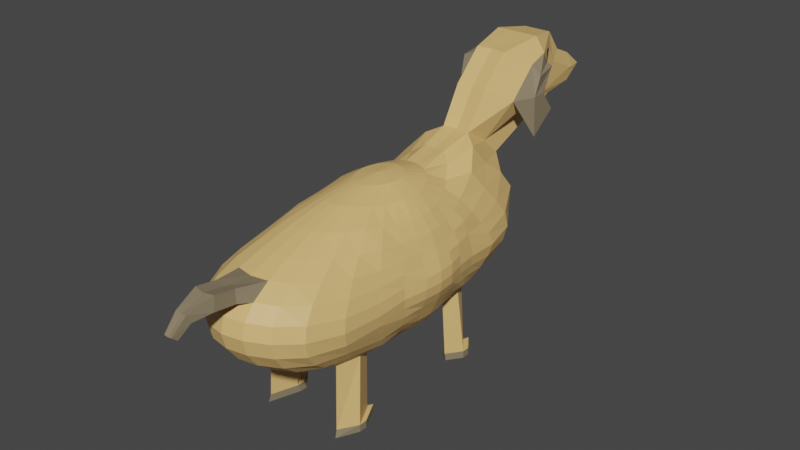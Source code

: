 # Source: dog_blend.blend  (saved by Blender 3.0.42; exported with 4.5.12 LTS)
import bpy
from mathutils import Matrix  # noqa: F401  (used for matrix-valued properties, if any)

bpy.ops.wm.read_factory_settings(use_empty=True)
scene = bpy.context.scene
scene.name = 'Scene'

# ---- collections
col_collection = bpy.data.collections.new('Collection'); scene.collection.children.link(col_collection)

# ---- materials (node trees are filled in below, after node groups)
mat_main = bpy.data.materials.new('Main')
mat_main.use_transparent_shadow = False
mat_eye = bpy.data.materials.new('Eye')
mat_eye.use_transparent_shadow = False
mat_ear = bpy.data.materials.new('Ear')
mat_ear.use_transparent_shadow = False

# ---- material node trees
mat_main.use_nodes = True; mat_main.node_tree.nodes.clear()
_N = mat_main.node_tree.nodes; _L = mat_main.node_tree.links
n0 = _N.new('ShaderNodeBsdfPrincipled'); n0.name = 'Principled BSDF'; n0.location = (10, 300)
n0.distribution = 'GGX'
n0.subsurface_method = 'RANDOM_WALK_SKIN'
n0.inputs[0].default_value = (0.8, 0.5056, 0.1843, 1.0)
n0.inputs[3].default_value = 1.45
n0.inputs[27].default_value = (0.0, 0.0, 0.0, 1.0)
n0.inputs[28].default_value = 1.0
n1 = _N.new('ShaderNodeOutputMaterial'); n1.name = 'Material Output'; n1.location = (300, 300)
_L.new(n0.outputs[0], n1.inputs[0])
n1.is_active_output = True
mat_eye.use_nodes = True; mat_eye.node_tree.nodes.clear()
_N = mat_eye.node_tree.nodes; _L = mat_eye.node_tree.links
n0 = _N.new('ShaderNodeBsdfPrincipled'); n0.name = 'Principled BSDF'; n0.location = (10, 300)
n0.distribution = 'GGX'
n0.subsurface_method = 'RANDOM_WALK_SKIN'
n0.inputs[0].default_value = (0.05497, 0.05497, 0.05497, 1.0)
n0.inputs[3].default_value = 1.45
n0.inputs[27].default_value = (0.0, 0.0, 0.0, 1.0)
n0.inputs[28].default_value = 1.0
n1 = _N.new('ShaderNodeOutputMaterial'); n1.name = 'Material Output'; n1.location = (300, 300)
_L.new(n0.outputs[0], n1.inputs[0])
n1.is_active_output = True
mat_ear.use_nodes = True; mat_ear.node_tree.nodes.clear()
_N = mat_ear.node_tree.nodes; _L = mat_ear.node_tree.links
n0 = _N.new('ShaderNodeBsdfPrincipled'); n0.name = 'Principled BSDF'; n0.location = (10, 300)
n0.distribution = 'GGX'
n0.subsurface_method = 'RANDOM_WALK_SKIN'
n0.inputs[0].default_value = (0.2462, 0.1987, 0.1228, 1.0)
n0.inputs[3].default_value = 1.45
n0.inputs[27].default_value = (0.0, 0.0, 0.0, 1.0)
n0.inputs[28].default_value = 1.0
n1 = _N.new('ShaderNodeOutputMaterial'); n1.name = 'Material Output'; n1.location = (300, 300)
_L.new(n0.outputs[0], n1.inputs[0])
n1.is_active_output = True

# ---- world
world_world = bpy.data.worlds.new('World'); scene.world = world_world
world_world.use_nodes = True; world_world.node_tree.nodes.clear()
_N = world_world.node_tree.nodes; _L = world_world.node_tree.links
n0 = _N.new('ShaderNodeOutputWorld'); n0.name = 'World Output'; n0.location = (300, 300)
n1 = _N.new('ShaderNodeBackground'); n1.name = 'Background'; n1.location = (10, 300)
n1.inputs[0].default_value = (0.05088, 0.05088, 0.05088, 1.0)
_L.new(n1.outputs[0], n0.inputs[0])
n0.is_active_output = True
world_world.color = (0.05088, 0.05088, 0.05088)
world_world.use_sun_shadow = False
world_world.sun_shadow_jitter_overblur = 0.0

# ---- meshes
me_sphere = bpy.data.meshes.new('Sphere')
me_sphere.from_pydata([(-0.03472, -0.04999, 0.3524), (-0.06503, -0.05168, 0.3352), (-0.08771, -0.05629, 0.3117), (-0.1023, -0.05289, 0.2875), (-0.1114, -0.05259, 0.2658), (-0.1197, -0.05467, 0.2476), (-0.127, -0.0579, 0.2307), (-0.1114, -0.05259, 0.1619), (-0.1023, -0.05289, 0.1431), (-0.08771, -0.05629, 0.1234), (-0.03407, -0.0415, 0.3524), (-0.06382, -0.03577, 0.3353), (-0.08618, -0.03455, 0.3119), (-0.1004, -0.02866, 0.2876), (-0.1092, -0.02646, 0.2658), (-0.1174, -0.02618, 0.2476), (-0.1246, -0.02758, 0.2306), (-0.127, -0.02984, 0.2131), (-0.1246, -0.02758, 0.1956), (-0.1174, -0.02618, 0.1788), (-0.1092, -0.02646, 0.1619), (-0.1004, -0.02866, 0.1431), (-0.08618, -0.03455, 0.1233), (-0.06382, -0.03577, 0.1055), (-0.03407, -0.0415, 0.09354), (-0.0321, -0.0336, 0.3525), (-0.06026, -0.02098, 0.3357), (-0.08162, -0.01394, 0.3126), (-0.09604, -0.005732, 0.2891), (-0.106, -0.0005317, 0.268), (-0.1143, 0.002663, 0.2495), (-0.1174, 0.002178, 0.2308), (-0.1197, 0.0005854, 0.2132), (-0.1174, 0.002178, 0.1958), (-0.1143, 0.002663, 0.1782), (-0.106, -0.0005316, 0.1608), (-0.09604, -0.005732, 0.1423), (-0.08162, -0.01394, 0.1229), (-0.06026, -0.02098, 0.1054), (-0.0321, -0.0336, 0.09353), (-0.02894, -0.02648, 0.3528), (-0.05469, -0.007211, 0.337), (-0.07508, 0.006455, 0.3155), (-0.09031, 0.01912, 0.2938), (-0.1023, 0.03047, 0.274), (-0.1072, 0.03503, 0.2509), (-0.1116, 0.03864, 0.2307), (-0.1146, 0.04028, 0.2117), (-0.1116, 0.03864, 0.1932), (-0.1072, 0.03503, 0.1752), (-0.1023, 0.03047, 0.1563), (-0.09031, 0.01912, 0.1392), (-0.07508, 0.006455, 0.1212), (-0.05469, -0.007211, 0.1045), (-0.02894, -0.02648, 0.09342), (-0.02467, -0.02036, 0.3532), (-0.04709, 0.00533, 0.3389), (-0.06588, 0.02672, 0.3198), (-0.08142, 0.04693, 0.2991), (-0.09257, 0.06524, 0.274), (-0.1008, 0.07977, 0.251), (-0.1076, 0.09202, 0.2298), (-0.1116, 0.09883, 0.2086), (-0.1076, 0.09202, 0.1878), (-0.1008, 0.07977, 0.1686), (-0.09257, 0.06524, 0.1502), (-0.08142, 0.04693, 0.1327), (-0.06588, 0.02672, 0.1175), (-0.04709, 0.00533, 0.1034), (-0.02467, -0.02036, 0.09321), (-0.01943, -0.01542, 0.3536), (-0.03749, 0.01613, 0.341), (-0.05344, 0.04572, 0.324), (-0.06954, 0.09179, 0.3251), (-0.08068, 0.1144, 0.2929), (-0.08897, 0.1376, 0.2643), (-0.09474, 0.155, 0.2381), (-0.09734, 0.16, 0.2116), (-0.09437, 0.1519, 0.1874), (-0.08766, 0.1328, 0.1648), (-0.07826, 0.1054, 0.145), (-0.06729, 0.07588, 0.1275), (-0.05344, 0.04571, 0.1134), (-0.03749, 0.01613, 0.1023), (-0.01943, -0.01542, 0.09304), (-0.01342, -0.01189, 0.354), (-0.02612, 0.02445, 0.3428), (-0.03804, 0.06939, 0.3392), (-0.04871, 0.122, 0.3542), (-0.05728, 0.1483, 0.3192), (-0.06365, 0.1828, 0.2925), (-0.06757, 0.2081, 0.2597), (-0.06889, 0.2032, 0.2139), (-0.06757, 0.1929, 0.1866), (-0.06344, 0.1732, 0.1649), (-0.05666, 0.141, 0.1432), (-0.04796, 0.1006, 0.1248), (-0.03773, 0.06127, 0.1107), (-0.02612, 0.02445, 0.1008), (-0.01342, -0.01189, 0.09296), (-0.00685, -0.009943, 0.3543), (-0.01341, 0.02951, 0.344), (-0.01951, 0.0842, 0.3516), (-0.02483, 0.1395, 0.3661), (-0.0292, 0.1807, 0.3411), (-0.03445, 0.2269, 0.2637), (-0.03512, 0.2261, 0.2146), (-0.03445, 0.213, 0.1856), (-0.03245, 0.1929, 0.1649), (-0.0292, 0.1603, 0.1448), (-0.02482, 0.1165, 0.1246), (-0.01948, 0.0711, 0.1098), (-0.01341, 0.02951, 0.1002), (-0.00685, -0.009943, 0.09303), (9.301e-09, -0.009691, 0.3543), (1.574e-08, 0.03071, 0.3443), (1.089e-08, 0.08671, 0.3508), (-5.441e-09, 0.1441, 0.3661), (6.567e-10, 0.1861, 0.3411), (-1.42e-08, 0.2174, 0.3126), (-6.546e-10, 0.2334, 0.2636), (1.38e-08, 0.2329, 0.2145), (9.616e-10, 0.2198, 0.1856), (1.259e-08, 0.1993, 0.1649), (5.994e-09, 0.166, 0.1466), (-2.777e-09, 0.1213, 0.1262), (1.168e-08, 0.07382, 0.1107), (1.172e-08, 0.03071, 0.1006), (1.064e-08, -0.009691, 0.09329), (0.00685, -0.009943, 0.3543), (0.01341, 0.02951, 0.344), (0.01951, 0.0842, 0.3516), (0.02483, 0.1395, 0.3661), (0.03445, 0.2269, 0.2637), (0.03512, 0.2261, 0.2146), (0.03445, 0.213, 0.1856), (0.03245, 0.1929, 0.1649), (0.0292, 0.1603, 0.1448), (0.02482, 0.1165, 0.1246), (0.01948, 0.0711, 0.1098), (0.01341, 0.02951, 0.1002), (0.00685, -0.009943, 0.09303), (0.01342, -0.01189, 0.354), (0.02612, 0.02445, 0.3428), (0.03804, 0.06939, 0.3392), (0.04871, 0.122, 0.3542), (0.05728, 0.1483, 0.3192), (0.06365, 0.1828, 0.2925), (0.06757, 0.2081, 0.2597), (0.06889, 0.2032, 0.2139), (0.06757, 0.1929, 0.1866), (0.06344, 0.1732, 0.1649), (0.05666, 0.141, 0.1432), (0.04796, 0.1006, 0.1248), (0.03773, 0.06127, 0.1107), (0.02612, 0.02445, 0.1008), (0.01342, -0.01189, 0.09296), (0.01943, -0.01542, 0.3536), (0.03749, 0.01613, 0.341), (0.05344, 0.04572, 0.324), (0.06954, 0.09179, 0.3251), (0.08068, 0.1144, 0.2929), (0.08897, 0.1376, 0.2643), (0.09474, 0.155, 0.2381), (0.09734, 0.16, 0.2116), (0.09437, 0.1519, 0.1874), (0.08766, 0.1328, 0.1648), (0.07826, 0.1054, 0.145), (0.06729, 0.07588, 0.1275), (0.05344, 0.04571, 0.1134), (0.03749, 0.01613, 0.1023), (0.01943, -0.01542, 0.09304), (0.02467, -0.02036, 0.3532), (0.04709, 0.00533, 0.3389), (0.06588, 0.02672, 0.3198), (0.08142, 0.04693, 0.2991), (0.09257, 0.06524, 0.274), (0.1008, 0.07977, 0.251), (0.1076, 0.09202, 0.2298), (0.1116, 0.09883, 0.2086), (0.1076, 0.09202, 0.1878), (0.1008, 0.07977, 0.1686), (0.09257, 0.06524, 0.1502), (0.08142, 0.04693, 0.1327), (0.06588, 0.02672, 0.1175), (0.04709, 0.00533, 0.1034), (0.02467, -0.02036, 0.09321), (0.02894, -0.02648, 0.3528), (0.05469, -0.007211, 0.337), (0.07508, 0.006455, 0.3155), (0.09031, 0.01912, 0.2938), (0.1023, 0.03047, 0.274), (0.1072, 0.03503, 0.2509), (0.1116, 0.03864, 0.2307), (0.1146, 0.04028, 0.2117), (0.1116, 0.03864, 0.1932), (0.1072, 0.03503, 0.1752), (0.1023, 0.03047, 0.1563), (0.09031, 0.01912, 0.1392), (0.07508, 0.006455, 0.1212), (0.05469, -0.007211, 0.1045), (0.02894, -0.02648, 0.09342), (0.0321, -0.0336, 0.3525), (0.06026, -0.02098, 0.3357), (0.08162, -0.01394, 0.3126), (0.09604, -0.005732, 0.2891), (0.106, -0.0005317, 0.268), (0.1143, 0.002663, 0.2495), (0.1174, 0.002178, 0.2308), (0.1197, 0.0005853, 0.2132), (0.1174, 0.002178, 0.1958), (0.1143, 0.002663, 0.1782), (0.106, -0.0005317, 0.1608), (0.09604, -0.005732, 0.1423), (0.08162, -0.01394, 0.1229), (0.06026, -0.02098, 0.1054), (0.0321, -0.0336, 0.09353), (0.03407, -0.0415, 0.3524), (0.06382, -0.03577, 0.3353), (0.08618, -0.03455, 0.3119), (0.1004, -0.02866, 0.2876), (0.1092, -0.02646, 0.2658), (0.1174, -0.02618, 0.2476), (0.1246, -0.02758, 0.2306), (0.127, -0.02984, 0.2131), (0.1246, -0.02758, 0.1956), (0.1174, -0.02618, 0.1788), (0.1092, -0.02646, 0.1619), (0.1004, -0.02866, 0.1431), (0.08618, -0.03455, 0.1233), (0.06382, -0.03577, 0.1055), (0.03407, -0.0415, 0.09354), (0.03472, -0.04999, 0.3524), (0.06503, -0.05168, 0.3352), (0.08771, -0.05629, 0.3117), (0.1023, -0.05289, 0.2875), (0.1114, -0.05259, 0.2658), (0.1197, -0.05467, 0.2476), (0.127, -0.0579, 0.2307), (0.1295, -0.05926, 0.2132), (0.127, -0.0579, 0.1957), (0.1197, -0.05467, 0.1788), (0.1114, -0.05259, 0.1619), (0.1023, -0.05289, 0.1431), (0.08771, -0.05629, 0.1234), (0.06503, -0.05168, 0.1056), (0.03472, -0.04999, 0.09356), (0.03407, -0.05882, 0.3525), (0.06401, -0.06858, 0.3358), (0.0861, -0.08016, 0.312), (0.1005, -0.08084, 0.2879), (0.1094, -0.08314, 0.2661), (0.1174, -0.08807, 0.248), (0.1246, -0.09163, 0.2311), (0.127, -0.09284, 0.2136), (0.1246, -0.09163, 0.1961), (0.1174, -0.08807, 0.1792), (0.1094, -0.08314, 0.1621), (0.1005, -0.08084, 0.1432), (0.0861, -0.08016, 0.1235), (0.06401, -0.06858, 0.1053), (0.03407, -0.05882, 0.09352), (0.03215, -0.06772, 0.3527), (0.06029, -0.08616, 0.3358), (0.08175, -0.1058, 0.3132), (0.09665, -0.1147, 0.2903), (0.1078, -0.1228, 0.27), (0.1145, -0.1295, 0.2506), (0.1174, -0.1328, 0.2313), (0.1197, -0.1347, 0.2131), (0.1174, -0.1328, 0.1953), (0.1145, -0.1295, 0.1776), (0.1078, -0.1228, 0.1598), (0.09665, -0.1147, 0.1419), (0.08175, -0.1058, 0.123), (0.06029, -0.08616, 0.1053), (0.03215, -0.06772, 0.09345), (0.02896, -0.07637, 0.3529), (0.05469, -0.1042, 0.337), (0.07576, -0.1323, 0.3172), (0.09331, -0.1547, 0.2966), (0.103, -0.1695, 0.2714), (0.1097, -0.1797, 0.2494), (0.116, -0.1881, 0.2298), (0.1186, -0.1915, 0.2102), (0.116, -0.1881, 0.1908), (0.1097, -0.1797, 0.1723), (0.103, -0.1695, 0.1535), (0.09331, -0.1547, 0.134), (0.07576, -0.1323, 0.1184), (0.05469, -0.1042, 0.1046), (0.02896, -0.07637, 0.09337), (0.02467, -0.08443, 0.3532), (0.04714, -0.1222, 0.3391), (0.0671, -0.1619, 0.3219), (0.08295, -0.1945, 0.2988), (0.0953, -0.2199, 0.2773), (0.1058, -0.2409, 0.2574), (0.1138, -0.2565, 0.2372), (0.1166, -0.262, 0.2148), (0.1138, -0.2565, 0.1914), (0.1058, -0.2409, 0.169), (0.0953, -0.2199, 0.1486), (0.08295, -0.1945, 0.1296), (0.0671, -0.1619, 0.1132), (0.04714, -0.1222, 0.1019), (0.02467, -0.08443, 0.0932), (0.01943, -0.09152, 0.3536), (0.0376, -0.1391, 0.3415), (0.05435, -0.1894, 0.3249), (0.06832, -0.2316, 0.3048), (0.0806, -0.2682, 0.2865), (0.09056, -0.2976, 0.2678), (0.09711, -0.3169, 0.2464), (0.09929, -0.3233, 0.2218), (0.09711, -0.3169, 0.1955), (0.09056, -0.2976, 0.1697), (0.0806, -0.2682, 0.1465), (0.06832, -0.2316, 0.1265), (0.05435, -0.1894, 0.1097), (0.0376, -0.1391, 0.09942), (0.01943, -0.09152, 0.09305), (2.176e-08, -0.05227, 0.3577), (0.01342, -0.09726, 0.354), (0.02621, -0.1526, 0.3434), (0.03805, -0.2098, 0.3272), (0.04846, -0.2601, 0.3093), (0.05725, -0.3023, 0.2922), (0.06365, -0.3332, 0.2729), (0.06757, -0.3522, 0.2506), (0.06889, -0.3585, 0.2255), (0.06757, -0.3522, 0.1986), (0.06365, -0.3332, 0.1716), (0.05725, -0.3023, 0.1464), (0.04846, -0.2601, 0.1251), (0.03805, -0.2098, 0.1084), (0.02621, -0.1526, 0.09776), (0.01342, -0.09726, 0.093), (0.00685, -0.1013, 0.3543), (0.01344, -0.161, 0.3443), (0.01951, -0.2221, 0.3281), (0.02483, -0.2756, 0.3107), (0.0292, -0.3195, 0.2942), (0.03245, -0.3522, 0.2755), (0.03445, -0.3722, 0.2535), (0.03512, -0.379, 0.2283), (0.03445, -0.3722, 0.201), (0.03245, -0.3522, 0.1733), (0.0292, -0.3195, 0.1474), (0.02483, -0.2756, 0.1251), (0.01951, -0.2221, 0.1085), (0.01344, -0.161, 0.09726), (0.00685, -0.1013, 0.09295), (1.612e-08, -0.1033, 0.3543), (1.437e-08, -0.1637, 0.3443), (7.707e-09, -0.2259, 0.3281), (2.752e-08, -0.2805, 0.3108), (2.144e-08, -0.3253, 0.2945), (1.484e-08, -0.3585, 0.2761), (2.327e-09, -0.379, 0.2542), (-5.371e-08, -0.386, 0.229), (2.327e-09, -0.379, 0.2016), (-6.618e-09, -0.3585, 0.1737), (1.875e-08, -0.3253, 0.1475), (2.752e-08, -0.2805, 0.1252), (7.707e-09, -0.2259, 0.1085), (1.705e-08, -0.1637, 0.09771), (1.545e-08, -0.1033, 0.09304), (-0.00685, -0.1013, 0.3543), (-0.01344, -0.161, 0.3443), (-0.01951, -0.2221, 0.3281), (-0.02483, -0.2756, 0.3107), (-0.0292, -0.3195, 0.2942), (-0.03245, -0.3522, 0.2755), (-0.03445, -0.3722, 0.2535), (-0.03512, -0.379, 0.2283), (-0.03445, -0.3722, 0.201), (-0.03245, -0.3522, 0.1733), (-0.0292, -0.3195, 0.1474), (-0.02483, -0.2756, 0.1251), (-0.01951, -0.2221, 0.1085), (-0.01344, -0.161, 0.09726), (-0.00685, -0.1013, 0.09295), (-0.01342, -0.09726, 0.354), (-0.02621, -0.1526, 0.3434), (-0.03805, -0.2098, 0.3272), (-0.04846, -0.2601, 0.3093), (-0.05725, -0.3023, 0.2922), (-0.06365, -0.3332, 0.2729), (-0.06757, -0.3522, 0.2506), (-0.06889, -0.3585, 0.2255), (-0.06757, -0.3522, 0.1986), (-0.06365, -0.3332, 0.1716), (-0.05725, -0.3023, 0.1464), (-0.04846, -0.2601, 0.1251), (-0.03805, -0.2098, 0.1084), (-0.02621, -0.1526, 0.09776), (-0.01342, -0.09726, 0.093), (-0.01943, -0.09152, 0.3536), (-0.0376, -0.1391, 0.3415), (-0.05435, -0.1894, 0.3249), (-0.06832, -0.2316, 0.3048), (-0.0806, -0.2682, 0.2865), (-0.09056, -0.2976, 0.2678), (-0.09711, -0.3169, 0.2464), (-0.09929, -0.3233, 0.2218), (-0.09711, -0.3169, 0.1955), (-0.09056, -0.2976, 0.1697), (-0.0806, -0.2682, 0.1465), (-0.06832, -0.2316, 0.1265), (-0.05435, -0.1894, 0.1097), (-0.0376, -0.1391, 0.09942), (-0.01943, -0.09152, 0.09305), (-0.02467, -0.08443, 0.3532), (-0.04714, -0.1222, 0.3391), (-0.0671, -0.1619, 0.3219), (-0.08295, -0.1945, 0.2988), (-0.0953, -0.2199, 0.2773), (-0.1058, -0.2409, 0.2574), (-0.1138, -0.2565, 0.2372), (-0.1166, -0.262, 0.2148), (-0.1138, -0.2565, 0.1914), (-0.1058, -0.2409, 0.169), (-0.0953, -0.2199, 0.1486), (-0.08295, -0.1945, 0.1296), (-0.0671, -0.1619, 0.1132), (-0.04714, -0.1222, 0.1019), (-0.02467, -0.08443, 0.0932), (-0.02896, -0.07637, 0.3529), (-0.05469, -0.1042, 0.337), (-0.07576, -0.1323, 0.3172), (-0.09331, -0.1547, 0.2966), (-0.103, -0.1695, 0.2714), (-0.1097, -0.1797, 0.2494), (-0.116, -0.1881, 0.2298), (-0.1186, -0.1915, 0.2102), (-0.116, -0.1881, 0.1908), (-0.1097, -0.1797, 0.1723), (-0.103, -0.1695, 0.1535), (-0.09331, -0.1547, 0.134), (-0.07576, -0.1323, 0.1184), (-0.05469, -0.1042, 0.1046), (-0.02896, -0.07637, 0.09337), (-0.03215, -0.06772, 0.3527), (-0.06029, -0.08616, 0.3358), (-0.08175, -0.1058, 0.3132), (-0.09665, -0.1147, 0.2903), (-0.1078, -0.1228, 0.27), (-0.1145, -0.1295, 0.2506), (-0.1174, -0.1328, 0.2313), (-0.1197, -0.1347, 0.2131), (-0.1174, -0.1328, 0.1953), (-0.1145, -0.1295, 0.1776), (-0.1078, -0.1228, 0.1598), (-0.09665, -0.1147, 0.1419), (-0.08175, -0.1058, 0.123), (-0.06029, -0.08616, 0.1053), (-0.03215, -0.06772, 0.09345), (-0.03407, -0.05882, 0.3525), (-0.06401, -0.06858, 0.3358), (-0.0861, -0.08016, 0.312), (-0.1005, -0.08084, 0.2879), (-0.1094, -0.08314, 0.2661), (-0.1174, -0.08807, 0.248), (-0.1246, -0.09163, 0.2311), (-0.127, -0.09284, 0.2136), (-0.1246, -0.09163, 0.1961), (-0.1174, -0.08807, 0.1792), (-0.1094, -0.08314, 0.1621), (-0.1005, -0.08084, 0.1432), (-0.0861, -0.08016, 0.1235), (-0.06401, -0.06858, 0.1053), (-0.03407, -0.05882, 0.09352), (-0.1295, -0.05926, 0.2132), (-0.127, -0.0579, 0.1957), (-0.1197, -0.05467, 0.1788), (-0.06503, -0.05168, 0.1056), (-0.03472, -0.04999, 0.09356), (1.574e-08, -0.05227, 0.09081), (-0.09001, 0.05614, 0.01315), (-0.07072, 0.02956, 0.01337), (-0.07072, 0.08137, 0.01297), (-0.05557, 0.04627, 0.01321), (0.07072, 0.08137, 0.01297), (0.05557, 0.04627, 0.01321), (0.09001, 0.05614, 0.01315), (0.07072, 0.02956, 0.01337), (0.09001, -0.2059, 0.01291), (0.07072, -0.1673, 0.01283), (0.07072, -0.2376, 0.01302), (0.05557, -0.1922, 0.01275), (-0.07072, -0.2376, 0.01302), (-0.05557, -0.1922, 0.01275), (-0.09001, -0.2059, 0.01291), (-0.07072, -0.1673, 0.01283), (-0.02676, 0.1788, 0.4292), (-0.05635, 0.2201, 0.4042), (9.725e-09, 0.1834, 0.4292), (1.379e-08, 0.2255, 0.4042), (0.02676, 0.1788, 0.4292), (0.05635, 0.2201, 0.4042), (-0.02676, 0.2304, 0.4795), (-0.05635, 0.2717, 0.4545), (1.495e-08, 0.235, 0.4795), (2.251e-08, 0.2771, 0.4545), (0.02676, 0.2304, 0.4795), (0.05635, 0.2717, 0.4545), (-0.03852, 0.3066, 0.4916), (-0.05635, 0.3066, 0.4666), (1.251e-08, 0.3066, 0.4916), (2.383e-08, 0.3066, 0.4666), (0.03852, 0.3066, 0.4916), (0.05635, 0.3066, 0.4666), (-0.02483, 0.3688, 0.4818), (-0.03323, 0.3599, 0.4583), (9.225e-09, 0.3688, 0.4818), (1.801e-08, 0.3599, 0.4583), (0.02483, 0.3688, 0.4818), (0.03251, 0.3599, 0.4583), (-0.02483, 0.3976, 0.4437), (-0.02967, 0.379, 0.4264), (4.347e-09, 0.3976, 0.4437), (1.442e-08, 0.379, 0.4264), (0.02483, 0.3976, 0.4437), (0.03037, 0.379, 0.4264), (-0.02483, 0.4314, 0.4289), (-0.0292, 0.4301, 0.404), (4.347e-09, 0.4314, 0.4289), (1.245e-08, 0.4301, 0.404), (0.02483, 0.4314, 0.4289), (0.0292, 0.4301, 0.404), (-0.02483, 0.4691, 0.4002), (-0.0292, 0.4435, 0.3999), (-1.438e-09, 0.4691, 0.4002), (1.144e-08, 0.4435, 0.3999), (0.02483, 0.4691, 0.4002), (0.0292, 0.4435, 0.3999), (-0.02483, 0.4367, 0.376), (-0.0292, 0.4258, 0.3986), (3.752e-10, 0.4367, 0.376), (1.592e-08, 0.4258, 0.3986), (0.02483, 0.4367, 0.376), (0.0292, 0.4258, 0.3986), (-0.02483, 0.3746, 0.3686), (-0.0292, 0.3514, 0.3791), (6.035e-09, 0.3746, 0.3686), (2.036e-08, 0.3514, 0.3791), (0.02483, 0.3746, 0.3686), (0.02979, 0.3514, 0.3791), (-0.03245, 0.2114, 0.3126), (0.03245, 0.2114, 0.3126), (0.0292, 0.1807, 0.3411), (0.0189, -0.4071, 0.3068), (0.021, -0.4117, 0.2836), (-1.126e-09, -0.4101, 0.3054), (-7.322e-09, -0.4149, 0.2821), (-0.0189, -0.4071, 0.3068), (-0.021, -0.4117, 0.2836), (0.01044, -0.4491, 0.2929), (0.0116, -0.4434, 0.2785), (-4.039e-09, -0.4499, 0.2915), (-7.716e-09, -0.4443, 0.2769), (-0.01044, -0.4491, 0.2929), (-0.0116, -0.4434, 0.2785), (0.00724, -0.4743, 0.2682), (0.008045, -0.4651, 0.2604), (-1.088e-08, -0.474, 0.2669), (-1.312e-08, -0.4648, 0.259), (-0.00724, -0.4743, 0.2682), (-0.008045, -0.4651, 0.2604), (0.0207, -0.3723, 0.278), (4.63e-09, -0.3751, 0.2762), (0.01863, -0.3705, 0.3006), (1.071e-08, -0.3731, 0.2989), (-0.0207, -0.3723, 0.278), (-0.01863, -0.3705, 0.3006), (0.05008, 0.3115, 0.4168), (0.05635, 0.2805, 0.3926), (0.05635, 0.3272, 0.4263), (0.05635, 0.29, 0.4372), (-0.04927, 0.3115, 0.4168), (-0.05635, 0.3247, 0.4313), (-0.05635, 0.273, 0.3941), (-0.05635, 0.2877, 0.4393), (-0.07962, 0.2758, 0.3405), (-0.07962, 0.2591, 0.4098), (0.07431, 0.2567, 0.4049), (0.07431, 0.2612, 0.3338), (-0.07962, 0.267, 0.4452), (0.07431, 0.2707, 0.4384), (0.07431, 0.3101, 0.3703), (0.06654, 0.3178, 0.4433), (0.07431, 0.2822, 0.4068), (-0.06975, 0.3087, 0.4522), (-0.07962, 0.3125, 0.3792), (-0.07962, 0.2808, 0.4152), (0.04443, 0.3333, 0.4624), (0.04307, 0.3393, 0.4027), (0.03115, 0.3557, 0.4187), (0.05635, 0.3169, 0.4464), (0.04375, 0.3363, 0.4326), (-0.04479, 0.3333, 0.4624), (-0.03122, 0.3557, 0.4187), (-0.04278, 0.338, 0.4052), (-0.05635, 0.3157, 0.4489), (-0.04378, 0.3357, 0.4338), (-0.09001, 0.05606, 0.0001855), (-0.07201, 0.03111, 0.0002919), (-0.07201, 0.08503, 8.144e-05), (-0.05401, 0.04312, 0.0002369), (0.07201, 0.08503, 8.144e-05), (0.05401, 0.04312, 0.0002369), (0.09001, 0.05606, 0.0001855), (0.07201, 0.03111, 0.0002919), (0.09001, -0.2059, 5.067e-05), (0.07201, -0.1699, -3.438e-06), (0.07201, -0.2419, 0.0001406), (0.05401, -0.1879, -4.874e-05), (-0.07201, -0.2419, 0.0001406), (-0.05401, -0.1879, -4.874e-05), (-0.09001, -0.2059, 5.067e-05), (-0.07201, -0.1699, -3.438e-06), (-0.07072, 0.09637, 0.01295), (-0.05557, 0.05874, 0.01311), (-0.09001, 0.06931, 0.01306), (0.07072, 0.09637, 0.01295), (0.05557, 0.05874, 0.01311), (0.09001, 0.06931, 0.01306), (-0.07201, 0.1003, 7.673e-05), (-0.05401, 0.05542, 0.0001787), (-0.09001, 0.06925, 0.0001385), (0.07201, 0.1003, 7.673e-05), (0.05401, 0.05542, 0.0001787), (0.09001, 0.06925, 0.0001385), (0.09001, -0.1916, 0.01289), (0.07072, -0.153, 0.01292), (0.05557, -0.1779, 0.01276), (-0.09001, -0.1916, 0.01289), (-0.07072, -0.153, 0.01292), (-0.05557, -0.1779, 0.01276), (0.09001, -0.1916, 3.392e-05), (0.07201, -0.1556, 4.492e-05), (0.05401, -0.1736, -3.225e-05), (-0.09001, -0.1916, 3.392e-05), (-0.07201, -0.1556, 4.492e-05), (-0.05401, -0.1736, -3.225e-05)], [], [(9, 8, 21, 22), (5, 4, 14, 15), (476, 9, 22, 23), (6, 5, 15, 16), (477, 476, 23, 24), (473, 6, 16, 17), (0, 322, 10), (478, 477, 24), (474, 473, 17, 18), (1, 0, 10, 11), (475, 474, 18, 19), (2, 1, 11, 12), (7, 475, 19, 20), (3, 2, 12, 13), (8, 7, 20, 21), (4, 3, 13, 14), (21, 20, 35, 36), (14, 13, 28, 29), (22, 21, 36, 37), (15, 14, 29, 30), (23, 22, 37, 38), (16, 15, 30, 31), (24, 23, 38, 39), (17, 16, 31, 32), (10, 322, 25), (478, 24, 39), (18, 17, 32, 33), (11, 10, 25, 26), (19, 18, 33, 34), (12, 11, 26, 27), (20, 19, 34, 35), (13, 12, 27, 28), (25, 322, 40), (478, 39, 54), (33, 32, 47, 48), (26, 25, 40, 41), (34, 33, 48, 49), (27, 26, 41, 42), (35, 34, 49, 50), (28, 27, 42, 43), (36, 35, 50, 51), (29, 28, 43, 44), (37, 36, 51, 52), (30, 29, 44, 45), (38, 37, 52, 53), (31, 30, 45, 46), (39, 38, 53, 54), (32, 31, 46, 47), (44, 43, 58, 59), (52, 51, 66, 67), (45, 44, 59, 60), (53, 52, 67, 68), (46, 45, 60, 61), (54, 53, 68, 69), (47, 46, 61, 62), (40, 322, 55), (478, 54, 69), (48, 47, 62, 63), (41, 40, 55, 56), (49, 48, 63, 64), (42, 41, 56, 57), (50, 49, 64, 65), (43, 42, 57, 58), (51, 50, 65, 66), (63, 62, 77, 78), (56, 55, 70, 71), (64, 63, 78, 79), (57, 56, 71, 72), (65, 64, 79, 80), (58, 57, 72, 73), (66, 65, 80, 81), (59, 58, 73, 74), (410, 409, 491, 492), (60, 59, 74, 75), (68, 67, 82, 83), (61, 60, 75, 76), (69, 68, 83, 84), (62, 61, 76, 77), (55, 322, 70), (478, 69, 84), (82, 81, 96, 97), (75, 74, 89, 90), (83, 82, 97, 98), (76, 75, 90, 91), (84, 83, 98, 99), (77, 76, 91, 92), (70, 322, 85), (478, 84, 99), (78, 77, 92, 93), (71, 70, 85, 86), (79, 78, 93, 94), (72, 71, 86, 87), (80, 79, 94, 95), (73, 72, 87, 88), (81, 80, 95, 96), (74, 73, 88, 89), (94, 93, 107, 108), (87, 86, 101, 102), (95, 94, 108, 109), (88, 87, 102, 103), (96, 95, 109, 110), (89, 88, 103, 104), (97, 96, 110, 111), (90, 89, 104, 549), (98, 97, 111, 112), (91, 90, 549, 105), (99, 98, 112, 113), (92, 91, 105, 106), (85, 322, 100), (478, 99, 113), (93, 92, 106, 107), (86, 85, 100, 101), (112, 111, 126, 127), (105, 549, 119, 120), (113, 112, 127, 128), (106, 105, 120, 121), (100, 322, 114), (478, 113, 128), (107, 106, 121, 122), (101, 100, 114, 115), (108, 107, 122, 123), (102, 101, 115, 116), (109, 108, 123, 124), (103, 102, 116, 117), (110, 109, 124, 125), (551, 500, 498, 118), (111, 110, 125, 126), (549, 104, 118, 119), (116, 115, 130, 131), (124, 123, 136, 137), (117, 116, 131, 132), (125, 124, 137, 138), (104, 103, 495, 496), (126, 125, 138, 139), (119, 118, 551, 550), (127, 126, 139, 140), (120, 119, 550, 133), (128, 127, 140, 141), (121, 120, 133, 134), (114, 322, 129), (478, 128, 141), (122, 121, 134, 135), (115, 114, 129, 130), (123, 122, 135, 136), (133, 550, 147, 148), (141, 140, 155, 156), (134, 133, 148, 149), (129, 322, 142), (478, 141, 156), (135, 134, 149, 150), (130, 129, 142, 143), (136, 135, 150, 151), (131, 130, 143, 144), (137, 136, 151, 152), (132, 131, 144, 145), (138, 137, 152, 153), (551, 132, 145, 146), (139, 138, 153, 154), (550, 551, 146, 147), (140, 139, 154, 155), (152, 151, 166, 167), (145, 144, 159, 160), (153, 152, 167, 168), (146, 145, 160, 161), (154, 153, 168, 169), (147, 146, 161, 162), (155, 154, 169, 170), (148, 147, 162, 163), (156, 155, 170, 171), (149, 148, 163, 164), (142, 322, 157), (478, 156, 171), (150, 149, 164, 165), (143, 142, 157, 158), (151, 150, 165, 166), (144, 143, 158, 159), (171, 170, 185, 186), (164, 163, 178, 179), (157, 322, 172), (478, 171, 186), (165, 164, 179, 180), (158, 157, 172, 173), (166, 165, 180, 181), (159, 158, 173, 174), (167, 166, 181, 182), (160, 159, 174, 175), (168, 167, 182, 183), (161, 160, 175, 176), (168, 183, 485, 483), (162, 161, 176, 177), (170, 169, 184, 185), (163, 162, 177, 178), (175, 174, 189, 190), (183, 182, 197, 198), (176, 175, 190, 191), (184, 183, 198, 199), (177, 176, 191, 192), (185, 184, 199, 200), (178, 177, 192, 193), (186, 185, 200, 201), (179, 178, 193, 194), (172, 322, 187), (478, 186, 201), (180, 179, 194, 195), (173, 172, 187, 188), (181, 180, 195, 196), (174, 173, 188, 189), (182, 181, 196, 197), (194, 193, 208, 209), (187, 322, 202), (478, 201, 216), (195, 194, 209, 210), (188, 187, 202, 203), (196, 195, 210, 211), (189, 188, 203, 204), (197, 196, 211, 212), (190, 189, 204, 205), (198, 197, 212, 213), (191, 190, 205, 206), (199, 198, 213, 214), (192, 191, 206, 207), (200, 199, 214, 215), (193, 192, 207, 208), (201, 200, 215, 216), (213, 212, 227, 228), (206, 205, 220, 221), (214, 213, 228, 229), (207, 206, 221, 222), (215, 214, 229, 230), (208, 207, 222, 223), (216, 215, 230, 231), (209, 208, 223, 224), (202, 322, 217), (478, 216, 231), (210, 209, 224, 225), (203, 202, 217, 218), (211, 210, 225, 226), (204, 203, 218, 219), (212, 211, 226, 227), (205, 204, 219, 220), (478, 231, 246), (225, 224, 239, 240), (218, 217, 232, 233), (226, 225, 240, 241), (219, 218, 233, 234), (227, 226, 241, 242), (220, 219, 234, 235), (228, 227, 242, 243), (221, 220, 235, 236), (229, 228, 243, 244), (222, 221, 236, 237), (230, 229, 244, 245), (223, 222, 237, 238), (231, 230, 245, 246), (224, 223, 238, 239), (217, 322, 232), (244, 243, 258, 259), (237, 236, 251, 252), (245, 244, 259, 260), (238, 237, 252, 253), (246, 245, 260, 261), (239, 238, 253, 254), (232, 322, 247), (478, 246, 261), (240, 239, 254, 255), (233, 232, 247, 248), (241, 240, 255, 256), (234, 233, 248, 249), (242, 241, 256, 257), (235, 234, 249, 250), (243, 242, 257, 258), (236, 235, 250, 251), (248, 247, 262, 263), (256, 255, 270, 271), (249, 248, 263, 264), (257, 256, 271, 272), (250, 249, 264, 265), (258, 257, 272, 273), (251, 250, 265, 266), (259, 258, 273, 274), (252, 251, 266, 267), (260, 259, 274, 275), (253, 252, 267, 268), (261, 260, 275, 276), (254, 253, 268, 269), (247, 322, 262), (478, 261, 276), (255, 254, 269, 270), (267, 266, 281, 282), (275, 274, 289, 290), (268, 267, 282, 283), (276, 275, 290, 291), (269, 268, 283, 284), (262, 322, 277), (478, 276, 291), (270, 269, 284, 285), (263, 262, 277, 278), (271, 270, 285, 286), (264, 263, 278, 279), (272, 271, 286, 287), (265, 264, 279, 280), (273, 272, 287, 288), (266, 265, 280, 281), (274, 273, 288, 289), (286, 285, 300, 301), (279, 278, 293, 294), (287, 286, 301, 302), (280, 279, 294, 295), (288, 287, 302, 303), (281, 280, 295, 296), (289, 288, 303, 304), (282, 281, 296, 297), (290, 289, 304, 305), (283, 282, 297, 298), (291, 290, 305, 306), (284, 283, 298, 299), (277, 322, 292), (478, 291, 306), (285, 284, 299, 300), (278, 277, 292, 293), (305, 304, 319, 320), (298, 297, 312, 313), (306, 305, 320, 321), (299, 298, 313, 314), (292, 322, 307), (478, 306, 321), (300, 299, 314, 315), (293, 292, 307, 308), (301, 300, 315, 316), (294, 293, 308, 309), (302, 301, 316, 317), (295, 294, 309, 310), (303, 302, 317, 318), (296, 295, 310, 311), (424, 425, 494, 493), (297, 296, 311, 312), (309, 308, 324, 325), (317, 316, 332, 333), (310, 309, 325, 326), (318, 317, 333, 334), (311, 310, 326, 327), (319, 318, 334, 335), (312, 311, 327, 328), (320, 319, 335, 336), (313, 312, 328, 329), (321, 320, 336, 337), (314, 313, 329, 330), (307, 322, 323), (478, 321, 337), (315, 314, 330, 331), (308, 307, 323, 324), (316, 315, 331, 332), (329, 328, 343, 344), (337, 336, 351, 352), (330, 329, 344, 345), (323, 322, 338), (478, 337, 352), (331, 330, 345, 346), (324, 323, 338, 339), (332, 331, 346, 347), (325, 324, 339, 340), (333, 332, 347, 348), (326, 325, 340, 341), (334, 333, 348, 349), (327, 326, 341, 342), (335, 334, 349, 350), (328, 327, 342, 343), (336, 335, 350, 351), (348, 347, 362, 363), (341, 340, 355, 356), (349, 348, 363, 364), (342, 341, 356, 357), (350, 349, 364, 365), (570, 572, 552, 553), (351, 350, 365, 366), (344, 343, 358, 359), (352, 351, 366, 367), (345, 344, 359, 360), (338, 322, 353), (478, 352, 367), (346, 345, 360, 361), (339, 338, 353, 354), (347, 346, 361, 362), (340, 339, 354, 355), (367, 366, 381, 382), (360, 359, 374, 375), (353, 322, 368), (478, 367, 382), (361, 360, 375, 376), (354, 353, 368, 369), (362, 361, 376, 377), (355, 354, 369, 370), (363, 362, 377, 378), (356, 355, 370, 371), (364, 363, 378, 379), (357, 356, 371, 372), (365, 364, 379, 380), (571, 570, 553, 555), (366, 365, 380, 381), (359, 358, 373, 374), (379, 378, 393, 394), (372, 371, 386, 387), (380, 379, 394, 395), (373, 372, 387, 388), (381, 380, 395, 396), (374, 373, 388, 389), (382, 381, 396, 397), (375, 374, 389, 390), (368, 322, 383), (478, 382, 397), (376, 375, 390, 391), (369, 368, 383, 384), (377, 376, 391, 392), (370, 369, 384, 385), (378, 377, 392, 393), (371, 370, 385, 386), (383, 322, 398), (478, 397, 412), (391, 390, 405, 406), (384, 383, 398, 399), (392, 391, 406, 407), (385, 384, 399, 400), (393, 392, 407, 408), (386, 385, 400, 401), (394, 393, 408, 409), (387, 386, 401, 402), (395, 394, 409, 410), (388, 387, 402, 403), (396, 395, 410, 411), (389, 388, 403, 404), (397, 396, 411, 412), (390, 389, 404, 405), (402, 401, 416, 417), (319, 304, 488, 490), (403, 402, 417, 418), (411, 410, 425, 426), (404, 403, 418, 419), (412, 411, 426, 427), (405, 404, 419, 420), (398, 322, 413), (478, 412, 427), (406, 405, 420, 421), (399, 398, 413, 414), (407, 406, 421, 422), (400, 399, 414, 415), (408, 407, 422, 423), (401, 400, 415, 416), (409, 408, 423, 424), (421, 420, 435, 436), (414, 413, 428, 429), (422, 421, 436, 437), (415, 414, 429, 430), (423, 422, 437, 438), (416, 415, 430, 431), (424, 423, 438, 439), (417, 416, 431, 432), (425, 424, 439, 440), (418, 417, 432, 433), (426, 425, 440, 441), (419, 418, 433, 434), (427, 426, 441, 442), (420, 419, 434, 435), (413, 322, 428), (478, 427, 442), (440, 439, 454, 455), (433, 432, 447, 448), (441, 440, 455, 456), (434, 433, 448, 449), (442, 441, 456, 457), (435, 434, 449, 450), (428, 322, 443), (478, 442, 457), (436, 435, 450, 451), (429, 428, 443, 444), (437, 436, 451, 452), (430, 429, 444, 445), (438, 437, 452, 453), (431, 430, 445, 446), (439, 438, 453, 454), (432, 431, 446, 447), (444, 443, 458, 459), (452, 451, 466, 467), (445, 444, 459, 460), (453, 452, 467, 468), (446, 445, 460, 461), (454, 453, 468, 469), (447, 446, 461, 462), (455, 454, 469, 470), (448, 447, 462, 463), (456, 455, 470, 471), (449, 448, 463, 464), (457, 456, 471, 472), (450, 449, 464, 465), (443, 322, 458), (478, 457, 472), (451, 450, 465, 466), (463, 462, 4, 5), (471, 470, 9, 476), (464, 463, 5, 6), (472, 471, 476, 477), (465, 464, 6, 473), (458, 322, 0), (478, 472, 477), (466, 465, 473, 474), (459, 458, 0, 1), (467, 466, 474, 475), (460, 459, 1, 2), (468, 467, 475, 7), (461, 460, 2, 3), (469, 468, 7, 8), (462, 461, 3, 4), (470, 469, 8, 9), (486, 484, 611, 613), (490, 488, 635, 636), (609, 608, 628, 629), (487, 614, 640, 634), (183, 184, 486, 485), (66, 81, 481, 479), (169, 168, 483, 484), (184, 169, 484, 486), (318, 319, 490, 489), (82, 67, 480, 482), (304, 303, 487, 488), (303, 318, 489, 487), (425, 410, 492, 494), (81, 82, 482, 481), (409, 424, 493, 491), (67, 66, 479, 480), (500, 506, 504, 498), (498, 504, 502, 496), (117, 132, 499, 497), (132, 551, 500, 499), (118, 498, 496, 104), (103, 117, 497, 495), (502, 501, 507, 508), (501, 503, 509, 507), (499, 500, 506, 505), (495, 497, 503, 501), (496, 495, 501, 502), (497, 499, 505, 503), (510, 516, 514, 601, 508), (509, 511, 517, 515), (503, 505, 511, 509), (504, 510, 508, 502), (506, 512, 510, 504), (505, 506, 512, 511), (517, 518, 524, 523), (518, 524, 522, 516), (512, 596, 518, 516, 510), (511, 512, 596, 518, 517), (507, 509, 515, 513), (508, 507, 513, 514, 601), (522, 528, 526, 520), (521, 523, 529, 527), (513, 515, 521, 519), (514, 513, 519, 520), (515, 517, 523, 521), (516, 522, 520, 514), (529, 530, 536, 535), (530, 536, 534, 528), (524, 530, 528, 522), (523, 524, 530, 529), (519, 521, 527, 525), (520, 519, 525, 526), (534, 540, 538, 532), (533, 535, 541, 539), (525, 527, 533, 531), (526, 525, 531, 532), (527, 529, 535, 533), (528, 534, 532, 526), (537, 539, 545, 543), (541, 542, 548, 547), (536, 542, 540, 534), (535, 536, 542, 541), (531, 533, 539, 537), (532, 531, 537, 538), (548, 551, 118, 546), (546, 118, 104, 544), (538, 537, 543, 544), (539, 541, 547, 545), (540, 546, 544, 538), (542, 548, 546, 540), (547, 548, 551, 550), (543, 545, 119, 549), (544, 543, 549, 104), (545, 547, 550, 119), (551, 548, 577, 500), (577, 548, 576, 579), (579, 576, 548, 597, 578), (600, 597, 548, 598), (518, 598, 548, 524), (542, 530, 524, 548), (542, 536, 530), (538, 526, 532), (520, 526, 538, 544), (514, 520, 544, 602), (605, 602, 544, 603), (583, 581, 603, 544, 580), (582, 583, 580, 544), (104, 496, 582, 544), (553, 552, 558, 559), (552, 554, 560, 558), (572, 573, 554, 552), (574, 571, 555, 557), (573, 575, 556, 554), (575, 574, 557, 556), (562, 563, 569, 568), (563, 561, 567, 569), (554, 556, 562, 560), (555, 553, 559, 561), (557, 555, 561, 563), (556, 557, 563, 562), (565, 564, 566, 567), (567, 566, 568, 569), (558, 560, 566, 564), (559, 558, 564, 565), (560, 562, 568, 566), (561, 559, 565, 567), (372, 373, 574, 575), (357, 372, 575, 573), (373, 358, 571, 574), (342, 357, 573, 572), (358, 343, 570, 571), (343, 342, 572, 570), (512, 506, 586, 589), (502, 585, 584, 496), (500, 577, 590, 587), (578, 599, 512, 589, 591), (586, 592, 591, 589), (587, 590, 592, 586), (584, 585, 595, 594), (585, 588, 593, 595), (508, 588, 585, 502), (582, 594, 595, 583), (581, 593, 588, 508, 604), (579, 578, 591, 592), (583, 595, 593, 581), (496, 584, 594, 582), (506, 500, 587, 586), (577, 579, 592, 590), (596, 600, 598, 518), (512, 599, 600, 596), (599, 578, 597, 600), (601, 514, 602, 605), (508, 601, 605, 604), (604, 605, 603, 581), (607, 606, 608, 609), (611, 610, 612, 613), (615, 614, 616, 617), (619, 618, 620, 621), (480, 479, 606, 607), (491, 493, 620, 618), (493, 494, 638, 637), (482, 609, 629, 623), (489, 490, 617, 616), (610, 611, 632, 631), (614, 615, 641, 640), (482, 480, 607, 609), (487, 489, 616, 614), (611, 484, 626, 632), (492, 491, 618, 619), (485, 486, 613, 612), (625, 627, 633, 631), (622, 623, 629, 628), (624, 622, 628, 630), (626, 625, 631, 632), (485, 612, 633, 627), (479, 481, 622, 624), (483, 485, 627, 625), (608, 606, 630, 628), (606, 479, 624, 630), (612, 610, 631, 633), (484, 483, 625, 626), (481, 482, 623, 622), (638, 639, 645, 644), (637, 638, 644, 643), (635, 634, 640, 641), (636, 635, 641, 642), (617, 490, 636, 642), (621, 620, 643, 644), (492, 619, 645, 639), (494, 492, 639, 638), (615, 617, 642, 641), (620, 493, 637, 643), (488, 487, 634, 635), (619, 621, 644, 645)])
me_sphere.polygons.foreach_set('material_index', [0, 0, 0, 0, 0, 0, 0, 0, 0, 0, 0, 0, 0, 0, 0, 0, 0, 0, 0, 0, 0, 0, 0, 0, 0, 0, 0, 0, 0, 0, 0, 0, 0, 0, 0, 0, 0, 0, 0, 0, 0, 0, 0, 0, 0, 0, 0, 0, 0, 0, 0, 0, 0, 0, 0, 0, 0, 0, 0, 0, 0, 0, 0, 0, 0, 0, 0, 0, 0, 0, 0, 0, 0, 0, 0, 0, 0, 0, 0, 0, 0, 0, 0, 0, 0, 0, 0, 0, 0, 0, 0, 0, 0, 0, 0, 0, 0, 0, 0, 0, 0, 0, 0, 0, 0, 0, 0, 0, 0, 0, 0, 0, 0, 0, 0, 0, 0, 0, 0, 0, 0, 0, 0, 0, 0, 0, 0, 0, 0, 0, 0, 0, 0, 0, 0, 0, 0, 0, 0, 0, 0, 0, 0, 0, 0, 0, 0, 0, 0, 0, 0, 0, 0, 0, 0, 0, 0, 0, 0, 0, 0, 0, 0, 0, 0, 0, 0, 0, 0, 0, 0, 0, 0, 0, 0, 0, 0, 0, 0, 0, 0, 0, 0, 0, 0, 0, 0, 0, 0, 0, 0, 0, 0, 0, 0, 0, 0, 0, 0, 0, 0, 0, 0, 0, 0, 0, 0, 0, 0, 0, 0, 0, 0, 0, 0, 0, 0, 0, 0, 0, 0, 0, 0, 0, 0, 0, 0, 0, 0, 0, 0, 0, 0, 0, 0, 0, 0, 0, 0, 0, 0, 0, 0, 0, 0, 0, 0, 0, 0, 0, 0, 0, 0, 0, 0, 0, 0, 0, 0, 0, 0, 0, 0, 0, 0, 0, 0, 0, 0, 0, 0, 0, 0, 0, 0, 0, 0, 0, 0, 0, 0, 0, 0, 0, 0, 0, 0, 0, 0, 0, 0, 0, 0, 0, 0, 0, 0, 0, 0, 0, 0, 0, 0, 0, 0, 0, 0, 0, 0, 0, 0, 0, 0, 0, 0, 0, 0, 0, 0, 0, 0, 0, 0, 0, 0, 0, 0, 0, 0, 0, 0, 0, 0, 0, 0, 0, 0, 0, 0, 0, 0, 0, 0, 0, 0, 0, 0, 0, 0, 0, 0, 0, 0, 0, 0, 0, 0, 0, 0, 0, 0, 0, 0, 0, 0, 0, 0, 0, 0, 0, 0, 0, 0, 2, 0, 0, 0, 0, 0, 0, 0, 0, 0, 0, 0, 0, 0, 0, 0, 0, 0, 0, 0, 0, 0, 0, 0, 2, 0, 0, 0, 0, 0, 0, 0, 0, 0, 0, 0, 0, 0, 0, 0, 0, 0, 0, 0, 0, 0, 0, 0, 0, 0, 0, 0, 0, 0, 0, 0, 0, 0, 0, 0, 0, 0, 0, 0, 0, 0, 0, 0, 0, 0, 0, 0, 0, 0, 0, 0, 0, 0, 0, 0, 0, 0, 0, 0, 0, 0, 0, 0, 0, 0, 0, 0, 0, 0, 0, 0, 0, 0, 0, 0, 0, 0, 0, 0, 0, 0, 0, 0, 0, 0, 0, 0, 0, 0, 0, 0, 0, 0, 0, 0, 0, 0, 0, 0, 0, 0, 0, 0, 0, 0, 0, 0, 0, 0, 0, 0, 0, 0, 0, 2, 0, 2, 2, 0, 0, 0, 0, 0, 0, 0, 0, 0, 0, 0, 0, 0, 0, 0, 0, 0, 0, 0, 0, 0, 0, 0, 0, 0, 0, 0, 0, 0, 0, 0, 0, 0, 0, 0, 0, 0, 0, 0, 0, 0, 0, 0, 0, 0, 0, 0, 0, 0, 0, 0, 0, 0, 0, 0, 0, 0, 0, 0, 0, 0, 0, 0, 0, 0, 0, 0, 0, 0, 0, 0, 0, 0, 0, 0, 0, 0, 0, 0, 0, 0, 0, 0, 0, 2, 2, 2, 2, 2, 2, 2, 2, 2, 2, 2, 2, 2, 2, 2, 2, 2, 2, 2, 2, 2, 2, 2, 2, 2, 2, 2, 2, 2, 2, 2, 2, 2, 2, 2, 0, 2, 2, 2, 2, 1, 0, 0, 1, 0, 0, 2, 2, 2, 2, 2, 2, 0, 2, 2, 2, 2, 2, 2, 2, 2, 2, 2, 2, 2, 2, 2, 0, 0, 2, 2, 2, 0, 0, 2, 2, 2, 2, 2, 2, 2, 0, 2, 2, 0, 2])
_uv = me_sphere.uv_layers.new(name='UVMap')
_uv.uv.foreach_set('vector', [0.75, 0.1875, 0.75, 0.25, 0.7188, 0.25, 0.7188, 0.1875, 0.75, 0.625, 0.75, 0.6875, 0.7188, 0.6875, 0.7188, 0.625, 0.75, 0.125, 0.75, 0.1875, 0.7188, 0.1875, 0.7188, 0.125, 0.75, 0.5625, 0.75, 0.625, 0.7188, 0.625, 0.7188, 0.5625, 0.75, 0.0625, 0.75, 0.125, 0.7188, 0.125, 0.7188, 0.0625, 0.75, 0.5, 0.75, 0.5625, 0.7188, 0.5625, 0.7188, 0.5, 0.75, 0.9375, 0.7344, 1.0, 0.7188, 0.9375, 0.7344, 0.0, 0.75, 0.0625, 0.7188, 0.0625, 0.75, 0.4375, 0.75, 0.5, 0.7188, 0.5, 0.7188, 0.4375, 0.75, 0.875, 0.75, 0.9375, 0.7188, 0.9375, 0.7188, 0.875, 0.75, 0.375, 0.75, 0.4375, 0.7188, 0.4375, 0.7188, 0.375, 0.75, 0.8125, 0.75, 0.875, 0.7188, 0.875, 0.7188, 0.8125, 0.75, 0.3125, 0.75, 0.375, 0.7188, 0.375, 0.7188, 0.3125, 0.75, 0.75, 0.75, 0.8125, 0.7188, 0.8125, 0.7188, 0.75, 0.75, 0.25, 0.75, 0.3125, 0.7188, 0.3125, 0.7188, 0.25, 0.75, 0.6875, 0.75, 0.75, 0.7188, 0.75, 0.7188, 0.6875, 0.7188, 0.25, 0.7188, 0.3125, 0.6875, 0.3125, 0.6875, 0.25, 0.7188, 0.6875, 0.7188, 0.75, 0.6875, 0.75, 0.6875, 0.6875, 0.7188, 0.1875, 0.7188, 0.25, 0.6875, 0.25, 0.6875, 0.1875, 0.7188, 0.625, 0.7188, 0.6875, 0.6875, 0.6875, 0.6875, 0.625, 0.7188, 0.125, 0.7188, 0.1875, 0.6875, 0.1875, 0.6875, 0.125, 0.7188, 0.5625, 0.7188, 0.625, 0.6875, 0.625, 0.6875, 0.5625, 0.7188, 0.0625, 0.7188, 0.125, 0.6875, 0.125, 0.6875, 0.0625, 0.7188, 0.5, 0.7188, 0.5625, 0.6875, 0.5625, 0.6875, 0.5, 0.7188, 0.9375, 0.7031, 1.0, 0.6875, 0.9375, 0.7031, 0.0, 0.7188, 0.0625, 0.6875, 0.0625, 0.7188, 0.4375, 0.7188, 0.5, 0.6875, 0.5, 0.6875, 0.4375, 0.7188, 0.875, 0.7188, 0.9375, 0.6875, 0.9375, 0.6875, 0.875, 0.7188, 0.375, 0.7188, 0.4375, 0.6875, 0.4375, 0.6875, 0.375, 0.7188, 0.8125, 0.7188, 0.875, 0.6875, 0.875, 0.6875, 0.8125, 0.7188, 0.3125, 0.7188, 0.375, 0.6875, 0.375, 0.6875, 0.3125, 0.7188, 0.75, 0.7188, 0.8125, 0.6875, 0.8125, 0.6875, 0.75, 0.6875, 0.9375, 0.6719, 1.0, 0.6562, 0.9375, 0.6719, 0.0, 0.6875, 0.0625, 0.6562, 0.0625, 0.6875, 0.4375, 0.6875, 0.5, 0.6562, 0.5, 0.6562, 0.4375, 0.6875, 0.875, 0.6875, 0.9375, 0.6562, 0.9375, 0.6562, 0.875, 0.6875, 0.375, 0.6875, 0.4375, 0.6562, 0.4375, 0.6562, 0.375, 0.6875, 0.8125, 0.6875, 0.875, 0.6562, 0.875, 0.6562, 0.8125, 0.6875, 0.3125, 0.6875, 0.375, 0.6562, 0.375, 0.6562, 0.3125, 0.6875, 0.75, 0.6875, 0.8125, 0.6562, 0.8125, 0.6562, 0.75, 0.6875, 0.25, 0.6875, 0.3125, 0.6562, 0.3125, 0.6562, 0.25, 0.6875, 0.6875, 0.6875, 0.75, 0.6562, 0.75, 0.6562, 0.6875, 0.6875, 0.1875, 0.6875, 0.25, 0.6562, 0.25, 0.6562, 0.1875, 0.6875, 0.625, 0.6875, 0.6875, 0.6562, 0.6875, 0.6562, 0.625, 0.6875, 0.125, 0.6875, 0.1875, 0.6562, 0.1875, 0.6562, 0.125, 0.6875, 0.5625, 0.6875, 0.625, 0.6562, 0.625, 0.6562, 0.5625, 0.6875, 0.0625, 0.6875, 0.125, 0.6562, 0.125, 0.6562, 0.0625, 0.6875, 0.5, 0.6875, 0.5625, 0.6562, 0.5625, 0.6562, 0.5, 0.6562, 0.6875, 0.6562, 0.75, 0.625, 0.75, 0.625, 0.6875, 0.6562, 0.1875, 0.6562, 0.25, 0.625, 0.25, 0.625, 0.1875, 0.6562, 0.625, 0.6562, 0.6875, 0.625, 0.6875, 0.625, 0.625, 0.6562, 0.125, 0.6562, 0.1875, 0.625, 0.1875, 0.625, 0.125, 0.6562, 0.5625, 0.6562, 0.625, 0.625, 0.625, 0.625, 0.5625, 0.6562, 0.0625, 0.6562, 0.125, 0.625, 0.125, 0.625, 0.0625, 0.6562, 0.5, 0.6562, 0.5625, 0.625, 0.5625, 0.625, 0.5, 0.6562, 0.9375, 0.6406, 1.0, 0.625, 0.9375, 0.6406, 0.0, 0.6562, 0.0625, 0.625, 0.0625, 0.6562, 0.4375, 0.6562, 0.5, 0.625, 0.5, 0.625, 0.4375, 0.6562, 0.875, 0.6562, 0.9375, 0.625, 0.9375, 0.625, 0.875, 0.6562, 0.375, 0.6562, 0.4375, 0.625, 0.4375, 0.625, 0.375, 0.6562, 0.8125, 0.6562, 0.875, 0.625, 0.875, 0.625, 0.8125, 0.6562, 0.3125, 0.6562, 0.375, 0.625, 0.375, 0.625, 0.3125, 0.6562, 0.75, 0.6562, 0.8125, 0.625, 0.8125, 0.625, 0.75, 0.6562, 0.25, 0.6562, 0.3125, 0.625, 0.3125, 0.625, 0.25, 0.625, 0.4375, 0.625, 0.5, 0.5938, 0.5, 0.5938, 0.4375, 0.625, 0.875, 0.625, 0.9375, 0.5937, 0.9375, 0.5937, 0.875, 0.625, 0.375, 0.625, 0.4375, 0.5938, 0.4375, 0.5938, 0.375, 0.625, 0.8125, 0.625, 0.875, 0.5937, 0.875, 0.5938, 0.8125, 0.625, 0.3125, 0.625, 0.375, 0.5938, 0.375, 0.5938, 0.3125, 0.625, 0.75, 0.625, 0.8125, 0.5938, 0.8125, 0.5938, 0.75, 0.625, 0.25, 0.625, 0.3125, 0.5938, 0.3125, 0.5938, 0.25, 0.625, 0.6875, 0.625, 0.75, 0.5938, 0.75, 0.5938, 0.6875, 0.9062, 0.1875, 0.9062, 0.25, 0.9062, 0.25, 0.9062, 0.1875, 0.625, 0.625, 0.625, 0.6875, 0.5938, 0.6875, 0.5938, 0.625, 0.625, 0.125, 0.625, 0.1875, 0.5938, 0.1875, 0.5938, 0.125, 0.625, 0.5625, 0.625, 0.625, 0.5938, 0.625, 0.5938, 0.5625, 0.625, 0.0625, 0.625, 0.125, 0.5938, 0.125, 0.5937, 0.0625, 0.625, 0.5, 0.625, 0.5625, 0.5938, 0.5625, 0.5938, 0.5, 0.625, 0.9375, 0.6094, 1.0, 0.5937, 0.9375, 0.6094, 0.0, 0.625, 0.0625, 0.5937, 0.0625, 0.5938, 0.1875, 0.5938, 0.25, 0.5625, 0.25, 0.5625, 0.1875, 0.5938, 0.625, 0.5938, 0.6875, 0.5625, 0.6875, 0.5625, 0.625, 0.5938, 0.125, 0.5938, 0.1875, 0.5625, 0.1875, 0.5625, 0.125, 0.5938, 0.5625, 0.5938, 0.625, 0.5625, 0.625, 0.5625, 0.5625, 0.5937, 0.0625, 0.5938, 0.125, 0.5625, 0.125, 0.5625, 0.0625, 0.5938, 0.5, 0.5938, 0.5625, 0.5625, 0.5625, 0.5625, 0.5, 0.5937, 0.9375, 0.5781, 1.0, 0.5625, 0.9375, 0.5781, 0.0, 0.5937, 0.0625, 0.5625, 0.0625, 0.5938, 0.4375, 0.5938, 0.5, 0.5625, 0.5, 0.5625, 0.4375, 0.5937, 0.875, 0.5937, 0.9375, 0.5625, 0.9375, 0.5625, 0.875, 0.5938, 0.375, 0.5938, 0.4375, 0.5625, 0.4375, 0.5625, 0.375, 0.5938, 0.8125, 0.5937, 0.875, 0.5625, 0.875, 0.5625, 0.8125, 0.5938, 0.3125, 0.5938, 0.375, 0.5625, 0.375, 0.5625, 0.3125, 0.5938, 0.75, 0.5938, 0.8125, 0.5625, 0.8125, 0.5625, 0.75, 0.5938, 0.25, 0.5938, 0.3125, 0.5625, 0.3125, 0.5625, 0.25, 0.5938, 0.6875, 0.5938, 0.75, 0.5625, 0.75, 0.5625, 0.6875, 0.5625, 0.375, 0.5625, 0.4375, 0.5312, 0.4375, 0.5312, 0.375, 0.5625, 0.8125, 0.5625, 0.875, 0.5312, 0.875, 0.5312, 0.8125, 0.5625, 0.3125, 0.5625, 0.375, 0.5312, 0.375, 0.5312, 0.3125, 0.5625, 0.75, 0.5625, 0.8125, 0.5312, 0.8125, 0.5312, 0.75, 0.5625, 0.25, 0.5625, 0.3125, 0.5312, 0.3125, 0.5312, 0.25, 0.5625, 0.6875, 0.5625, 0.75, 0.5312, 0.75, 0.5312, 0.6875, 0.5625, 0.1875, 0.5625, 0.25, 0.5312, 0.25, 0.5312, 0.1875, 0.5625, 0.625, 0.5625, 0.6875, 0.5312, 0.6875, 0.5312, 0.625, 0.5625, 0.125, 0.5625, 0.1875, 0.5312, 0.1875, 0.5312, 0.125, 0.5625, 0.5625, 0.5625, 0.625, 0.5312, 0.625, 0.5312, 0.5625, 0.5625, 0.0625, 0.5625, 0.125, 0.5312, 0.125, 0.5312, 0.0625, 0.5625, 0.5, 0.5625, 0.5625, 0.5312, 0.5625, 0.5312, 0.5, 0.5625, 0.9375, 0.5469, 1.0, 0.5312, 0.9375, 0.5469, 0.0, 0.5625, 0.0625, 0.5312, 0.0625, 0.5625, 0.4375, 0.5625, 0.5, 0.5312, 0.5, 0.5312, 0.4375, 0.5625, 0.875, 0.5625, 0.9375, 0.5312, 0.9375, 0.5312, 0.875, 0.5312, 0.125, 0.5312, 0.1875, 0.5, 0.1875, 0.5, 0.125, 0.5312, 0.5625, 0.5312, 0.625, 0.5, 0.625, 0.5, 0.5625, 0.5312, 0.0625, 0.5312, 0.125, 0.5, 0.125, 0.5, 0.0625, 0.5312, 0.5, 0.5312, 0.5625, 0.5, 0.5625, 0.5, 0.5, 0.5312, 0.9375, 0.5156, 1.0, 0.5, 0.9375, 0.5156, 0.0, 0.5312, 0.0625, 0.5, 0.0625, 0.5312, 0.4375, 0.5312, 0.5, 0.5, 0.5, 0.5, 0.4375, 0.5312, 0.875, 0.5312, 0.9375, 0.5, 0.9375, 0.5, 0.875, 0.5312, 0.375, 0.5312, 0.4375, 0.5, 0.4375, 0.5, 0.375, 0.5312, 0.8125, 0.5312, 0.875, 0.5, 0.875, 0.5, 0.8125, 0.5312, 0.3125, 0.5312, 0.375, 0.5, 0.375, 0.5, 0.3125, 0.5312, 0.75, 0.5312, 0.8125, 0.5, 0.8125, 0.5, 0.75, 0.5312, 0.25, 0.5312, 0.3125, 0.5, 0.3125, 0.5, 0.25, 0.4687, 0.6875, 0.4687, 0.6875, 0.5, 0.6875, 0.5, 0.6875, 0.5312, 0.1875, 0.5312, 0.25, 0.5, 0.25, 0.5, 0.1875, 0.5312, 0.625, 0.5312, 0.6875, 0.5, 0.6875, 0.5, 0.625, 0.5, 0.8125, 0.5, 0.875, 0.4687, 0.875, 0.4687, 0.8125, 0.5, 0.3125, 0.5, 0.375, 0.4687, 0.375, 0.4687, 0.3125, 0.5, 0.75, 0.5, 0.8125, 0.4687, 0.8125, 0.4688, 0.75, 0.5, 0.25, 0.5, 0.3125, 0.4687, 0.3125, 0.4688, 0.25, 0.5312, 0.6875, 0.5312, 0.75, 0.5312, 0.75, 0.5312, 0.6875, 0.5, 0.1875, 0.5, 0.25, 0.4688, 0.25, 0.4687, 0.1875, 0.5, 0.625, 0.5, 0.6875, 0.4687, 0.6875, 0.4688, 0.625, 0.5, 0.125, 0.5, 0.1875, 0.4687, 0.1875, 0.4687, 0.125, 0.5, 0.5625, 0.5, 0.625, 0.4688, 0.625, 0.4688, 0.5625, 0.5, 0.0625, 0.5, 0.125, 0.4687, 0.125, 0.4687, 0.0625, 0.5, 0.5, 0.5, 0.5625, 0.4688, 0.5625, 0.4687, 0.5, 0.5, 0.9375, 0.4844, 1.0, 0.4687, 0.9375, 0.4844, 0.0, 0.5, 0.0625, 0.4687, 0.0625, 0.5, 0.4375, 0.5, 0.5, 0.4687, 0.5, 0.4688, 0.4375, 0.5, 0.875, 0.5, 0.9375, 0.4687, 0.9375, 0.4687, 0.875, 0.5, 0.375, 0.5, 0.4375, 0.4688, 0.4375, 0.4687, 0.375, 0.4688, 0.5625, 0.4688, 0.625, 0.4375, 0.625, 0.4375, 0.5625, 0.4687, 0.0625, 0.4687, 0.125, 0.4375, 0.125, 0.4375, 0.0625, 0.4687, 0.5, 0.4688, 0.5625, 0.4375, 0.5625, 0.4375, 0.5, 0.4687, 0.9375, 0.4531, 1.0, 0.4375, 0.9375, 0.4531, 0.0, 0.4687, 0.0625, 0.4375, 0.0625, 0.4688, 0.4375, 0.4687, 0.5, 0.4375, 0.5, 0.4375, 0.4375, 0.4687, 0.875, 0.4687, 0.9375, 0.4375, 0.9375, 0.4375, 0.875, 0.4687, 0.375, 0.4688, 0.4375, 0.4375, 0.4375, 0.4375, 0.375, 0.4687, 0.8125, 0.4687, 0.875, 0.4375, 0.875, 0.4375, 0.8125, 0.4687, 0.3125, 0.4687, 0.375, 0.4375, 0.375, 0.4375, 0.3125, 0.4688, 0.75, 0.4687, 0.8125, 0.4375, 0.8125, 0.4375, 0.75, 0.4688, 0.25, 0.4687, 0.3125, 0.4375, 0.3125, 0.4375, 0.25, 0.4687, 0.6875, 0.4688, 0.75, 0.4375, 0.75, 0.4375, 0.6875, 0.4687, 0.1875, 0.4688, 0.25, 0.4375, 0.25, 0.4375, 0.1875, 0.4688, 0.625, 0.4687, 0.6875, 0.4375, 0.6875, 0.4375, 0.625, 0.4687, 0.125, 0.4687, 0.1875, 0.4375, 0.1875, 0.4375, 0.125, 0.4375, 0.3125, 0.4375, 0.375, 0.4062, 0.375, 0.4062, 0.3125, 0.4375, 0.75, 0.4375, 0.8125, 0.4062, 0.8125, 0.4062, 0.75, 0.4375, 0.25, 0.4375, 0.3125, 0.4062, 0.3125, 0.4062, 0.25, 0.4375, 0.6875, 0.4375, 0.75, 0.4062, 0.75, 0.4062, 0.6875, 0.4375, 0.1875, 0.4375, 0.25, 0.4062, 0.25, 0.4062, 0.1875, 0.4375, 0.625, 0.4375, 0.6875, 0.4062, 0.6875, 0.4062, 0.625, 0.4375, 0.125, 0.4375, 0.1875, 0.4062, 0.1875, 0.4062, 0.125, 0.4375, 0.5625, 0.4375, 0.625, 0.4062, 0.625, 0.4062, 0.5625, 0.4375, 0.0625, 0.4375, 0.125, 0.4062, 0.125, 0.4062, 0.0625, 0.4375, 0.5, 0.4375, 0.5625, 0.4062, 0.5625, 0.4062, 0.5, 0.4375, 0.9375, 0.4219, 1.0, 0.4062, 0.9375, 0.4219, 0.0, 0.4375, 0.0625, 0.4062, 0.0625, 0.4375, 0.4375, 0.4375, 0.5, 0.4062, 0.5, 0.4062, 0.4375, 0.4375, 0.875, 0.4375, 0.9375, 0.4062, 0.9375, 0.4062, 0.875, 0.4375, 0.375, 0.4375, 0.4375, 0.4062, 0.4375, 0.4062, 0.375, 0.4375, 0.8125, 0.4375, 0.875, 0.4062, 0.875, 0.4062, 0.8125, 0.4062, 0.0625, 0.4062, 0.125, 0.375, 0.125, 0.375, 0.0625, 0.4062, 0.5, 0.4062, 0.5625, 0.375, 0.5625, 0.375, 0.5, 0.4062, 0.9375, 0.3906, 1.0, 0.375, 0.9375, 0.3906, 0.0, 0.4062, 0.0625, 0.375, 0.0625, 0.4062, 0.4375, 0.4062, 0.5, 0.375, 0.5, 0.375, 0.4375, 0.4062, 0.875, 0.4062, 0.9375, 0.375, 0.9375, 0.375, 0.875, 0.4062, 0.375, 0.4062, 0.4375, 0.375, 0.4375, 0.375, 0.375, 0.4062, 0.8125, 0.4062, 0.875, 0.375, 0.875, 0.375, 0.8125, 0.4062, 0.3125, 0.4062, 0.375, 0.375, 0.375, 0.375, 0.3125, 0.4062, 0.75, 0.4062, 0.8125, 0.375, 0.8125, 0.375, 0.75, 0.4062, 0.25, 0.4062, 0.3125, 0.375, 0.3125, 0.375, 0.25, 0.4062, 0.6875, 0.4062, 0.75, 0.375, 0.75, 0.375, 0.6875, 0.4062, 0.25, 0.375, 0.25, 0.375, 0.25, 0.4062, 0.25, 0.4062, 0.625, 0.4062, 0.6875, 0.375, 0.6875, 0.375, 0.625, 0.4062, 0.125, 0.4062, 0.1875, 0.375, 0.1875, 0.375, 0.125, 0.4062, 0.5625, 0.4062, 0.625, 0.375, 0.625, 0.375, 0.5625, 0.375, 0.75, 0.375, 0.8125, 0.3438, 0.8125, 0.3438, 0.75, 0.375, 0.25, 0.375, 0.3125, 0.3438, 0.3125, 0.3438, 0.25, 0.375, 0.6875, 0.375, 0.75, 0.3438, 0.75, 0.3438, 0.6875, 0.375, 0.1875, 0.375, 0.25, 0.3438, 0.25, 0.3438, 0.1875, 0.375, 0.625, 0.375, 0.6875, 0.3438, 0.6875, 0.3438, 0.625, 0.375, 0.125, 0.375, 0.1875, 0.3438, 0.1875, 0.3438, 0.125, 0.375, 0.5625, 0.375, 0.625, 0.3438, 0.625, 0.3438, 0.5625, 0.375, 0.0625, 0.375, 0.125, 0.3438, 0.125, 0.3437, 0.0625, 0.375, 0.5, 0.375, 0.5625, 0.3438, 0.5625, 0.3437, 0.5, 0.375, 0.9375, 0.3594, 1.0, 0.3437, 0.9375, 0.3594, 0.0, 0.375, 0.0625, 0.3437, 0.0625, 0.375, 0.4375, 0.375, 0.5, 0.3437, 0.5, 0.3438, 0.4375, 0.375, 0.875, 0.375, 0.9375, 0.3437, 0.9375, 0.3438, 0.875, 0.375, 0.375, 0.375, 0.4375, 0.3438, 0.4375, 0.3438, 0.375, 0.375, 0.8125, 0.375, 0.875, 0.3438, 0.875, 0.3438, 0.8125, 0.375, 0.3125, 0.375, 0.375, 0.3438, 0.375, 0.3438, 0.3125, 0.3437, 0.5, 0.3438, 0.5625, 0.3125, 0.5625, 0.3125, 0.5, 0.3437, 0.9375, 0.3281, 1.0, 0.3125, 0.9375, 0.3281, 0.0, 0.3437, 0.0625, 0.3125, 0.0625, 0.3438, 0.4375, 0.3437, 0.5, 0.3125, 0.5, 0.3125, 0.4375, 0.3438, 0.875, 0.3437, 0.9375, 0.3125, 0.9375, 0.3125, 0.875, 0.3438, 0.375, 0.3438, 0.4375, 0.3125, 0.4375, 0.3125, 0.375, 0.3438, 0.8125, 0.3438, 0.875, 0.3125, 0.875, 0.3125, 0.8125, 0.3438, 0.3125, 0.3438, 0.375, 0.3125, 0.375, 0.3125, 0.3125, 0.3438, 0.75, 0.3438, 0.8125, 0.3125, 0.8125, 0.3125, 0.75, 0.3438, 0.25, 0.3438, 0.3125, 0.3125, 0.3125, 0.3125, 0.25, 0.3438, 0.6875, 0.3438, 0.75, 0.3125, 0.75, 0.3125, 0.6875, 0.3438, 0.1875, 0.3438, 0.25, 0.3125, 0.25, 0.3125, 0.1875, 0.3438, 0.625, 0.3438, 0.6875, 0.3125, 0.6875, 0.3125, 0.625, 0.3438, 0.125, 0.3438, 0.1875, 0.3125, 0.1875, 0.3125, 0.125, 0.3438, 0.5625, 0.3438, 0.625, 0.3125, 0.625, 0.3125, 0.5625, 0.3437, 0.0625, 0.3438, 0.125, 0.3125, 0.125, 0.3125, 0.0625, 0.3125, 0.25, 0.3125, 0.3125, 0.2812, 0.3125, 0.2812, 0.25, 0.3125, 0.6875, 0.3125, 0.75, 0.2812, 0.75, 0.2812, 0.6875, 0.3125, 0.1875, 0.3125, 0.25, 0.2812, 0.25, 0.2812, 0.1875, 0.3125, 0.625, 0.3125, 0.6875, 0.2812, 0.6875, 0.2812, 0.625, 0.3125, 0.125, 0.3125, 0.1875, 0.2812, 0.1875, 0.2812, 0.125, 0.3125, 0.5625, 0.3125, 0.625, 0.2812, 0.625, 0.2812, 0.5625, 0.3125, 0.0625, 0.3125, 0.125, 0.2812, 0.125, 0.2812, 0.0625, 0.3125, 0.5, 0.3125, 0.5625, 0.2812, 0.5625, 0.2812, 0.5, 0.3125, 0.9375, 0.2969, 1.0, 0.2812, 0.9375, 0.2969, 0.0, 0.3125, 0.0625, 0.2812, 0.0625, 0.3125, 0.4375, 0.3125, 0.5, 0.2812, 0.5, 0.2812, 0.4375, 0.3125, 0.875, 0.3125, 0.9375, 0.2812, 0.9375, 0.2812, 0.875, 0.3125, 0.375, 0.3125, 0.4375, 0.2812, 0.4375, 0.2812, 0.375, 0.3125, 0.8125, 0.3125, 0.875, 0.2812, 0.875, 0.2812, 0.8125, 0.3125, 0.3125, 0.3125, 0.375, 0.2812, 0.375, 0.2812, 0.3125, 0.3125, 0.75, 0.3125, 0.8125, 0.2812, 0.8125, 0.2812, 0.75, 0.2656, 0.0, 0.2812, 0.0625, 0.25, 0.0625, 0.2812, 0.4375, 0.2812, 0.5, 0.25, 0.5, 0.25, 0.4375, 0.2812, 0.875, 0.2812, 0.9375, 0.25, 0.9375, 0.25, 0.875, 0.2812, 0.375, 0.2812, 0.4375, 0.25, 0.4375, 0.25, 0.375, 0.2812, 0.8125, 0.2812, 0.875, 0.25, 0.875, 0.25, 0.8125, 0.2812, 0.3125, 0.2812, 0.375, 0.25, 0.375, 0.25, 0.3125, 0.2812, 0.75, 0.2812, 0.8125, 0.25, 0.8125, 0.25, 0.75, 0.2812, 0.25, 0.2812, 0.3125, 0.25, 0.3125, 0.25, 0.25, 0.2812, 0.6875, 0.2812, 0.75, 0.25, 0.75, 0.25, 0.6875, 0.2812, 0.1875, 0.2812, 0.25, 0.25, 0.25, 0.25, 0.1875, 0.2812, 0.625, 0.2812, 0.6875, 0.25, 0.6875, 0.25, 0.625, 0.2812, 0.125, 0.2812, 0.1875, 0.25, 0.1875, 0.25, 0.125, 0.2812, 0.5625, 0.2812, 0.625, 0.25, 0.625, 0.25, 0.5625, 0.2812, 0.0625, 0.2812, 0.125, 0.25, 0.125, 0.25, 0.0625, 0.2812, 0.5, 0.2812, 0.5625, 0.25, 0.5625, 0.25, 0.5, 0.2812, 0.9375, 0.2656, 1.0, 0.25, 0.9375, 0.25, 0.1875, 0.25, 0.25, 0.2188, 0.25, 0.2188, 0.1875, 0.25, 0.625, 0.25, 0.6875, 0.2188, 0.6875, 0.2188, 0.625, 0.25, 0.125, 0.25, 0.1875, 0.2188, 0.1875, 0.2188, 0.125, 0.25, 0.5625, 0.25, 0.625, 0.2188, 0.625, 0.2188, 0.5625, 0.25, 0.0625, 0.25, 0.125, 0.2188, 0.125, 0.2188, 0.0625, 0.25, 0.5, 0.25, 0.5625, 0.2188, 0.5625, 0.2187, 0.5, 0.25, 0.9375, 0.2344, 1.0, 0.2188, 0.9375, 0.2344, 0.0, 0.25, 0.0625, 0.2188, 0.0625, 0.25, 0.4375, 0.25, 0.5, 0.2187, 0.5, 0.2188, 0.4375, 0.25, 0.875, 0.25, 0.9375, 0.2188, 0.9375, 0.2188, 0.875, 0.25, 0.375, 0.25, 0.4375, 0.2188, 0.4375, 0.2188, 0.375, 0.25, 0.8125, 0.25, 0.875, 0.2188, 0.875, 0.2188, 0.8125, 0.25, 0.3125, 0.25, 0.375, 0.2188, 0.375, 0.2188, 0.3125, 0.25, 0.75, 0.25, 0.8125, 0.2188, 0.8125, 0.2188, 0.75, 0.25, 0.25, 0.25, 0.3125, 0.2188, 0.3125, 0.2188, 0.25, 0.25, 0.6875, 0.25, 0.75, 0.2188, 0.75, 0.2188, 0.6875, 0.2188, 0.875, 0.2188, 0.9375, 0.1875, 0.9375, 0.1875, 0.875, 0.2188, 0.375, 0.2188, 0.4375, 0.1875, 0.4375, 0.1875, 0.375, 0.2188, 0.8125, 0.2188, 0.875, 0.1875, 0.875, 0.1875, 0.8125, 0.2188, 0.3125, 0.2188, 0.375, 0.1875, 0.375, 0.1875, 0.3125, 0.2188, 0.75, 0.2188, 0.8125, 0.1875, 0.8125, 0.1875, 0.75, 0.2188, 0.25, 0.2188, 0.3125, 0.1875, 0.3125, 0.1875, 0.25, 0.2188, 0.6875, 0.2188, 0.75, 0.1875, 0.75, 0.1875, 0.6875, 0.2188, 0.1875, 0.2188, 0.25, 0.1875, 0.25, 0.1875, 0.1875, 0.2188, 0.625, 0.2188, 0.6875, 0.1875, 0.6875, 0.1875, 0.625, 0.2188, 0.125, 0.2188, 0.1875, 0.1875, 0.1875, 0.1875, 0.125, 0.2188, 0.5625, 0.2188, 0.625, 0.1875, 0.625, 0.1875, 0.5625, 0.2188, 0.0625, 0.2188, 0.125, 0.1875, 0.125, 0.1875, 0.0625, 0.2187, 0.5, 0.2188, 0.5625, 0.1875, 0.5625, 0.1875, 0.5, 0.2188, 0.9375, 0.2031, 1.0, 0.1875, 0.9375, 0.2031, 0.0, 0.2188, 0.0625, 0.1875, 0.0625, 0.2188, 0.4375, 0.2187, 0.5, 0.1875, 0.5, 0.1875, 0.4375, 0.1875, 0.625, 0.1875, 0.6875, 0.1563, 0.6875, 0.1563, 0.625, 0.1875, 0.125, 0.1875, 0.1875, 0.1562, 0.1875, 0.1563, 0.125, 0.1875, 0.5625, 0.1875, 0.625, 0.1563, 0.625, 0.1562, 0.5625, 0.1875, 0.0625, 0.1875, 0.125, 0.1563, 0.125, 0.1563, 0.0625, 0.1875, 0.5, 0.1875, 0.5625, 0.1562, 0.5625, 0.1562, 0.5, 0.1875, 0.9375, 0.1719, 1.0, 0.1563, 0.9375, 0.1719, 0.0, 0.1875, 0.0625, 0.1563, 0.0625, 0.1875, 0.4375, 0.1875, 0.5, 0.1562, 0.5, 0.1562, 0.4375, 0.1875, 0.875, 0.1875, 0.9375, 0.1563, 0.9375, 0.1563, 0.875, 0.1875, 0.375, 0.1875, 0.4375, 0.1562, 0.4375, 0.1562, 0.375, 0.1875, 0.8125, 0.1875, 0.875, 0.1563, 0.875, 0.1562, 0.8125, 0.1875, 0.3125, 0.1875, 0.375, 0.1562, 0.375, 0.1563, 0.3125, 0.1875, 0.75, 0.1875, 0.8125, 0.1562, 0.8125, 0.1563, 0.75, 0.1875, 0.25, 0.1875, 0.3125, 0.1563, 0.3125, 0.1563, 0.25, 0.1875, 0.6875, 0.1875, 0.75, 0.1563, 0.75, 0.1563, 0.6875, 0.1875, 0.1875, 0.1875, 0.25, 0.1563, 0.25, 0.1562, 0.1875, 0.1562, 0.375, 0.1562, 0.4375, 0.125, 0.4375, 0.125, 0.375, 0.1562, 0.8125, 0.1563, 0.875, 0.125, 0.875, 0.125, 0.8125, 0.1563, 0.3125, 0.1562, 0.375, 0.125, 0.375, 0.125, 0.3125, 0.1563, 0.75, 0.1562, 0.8125, 0.125, 0.8125, 0.125, 0.75, 0.1563, 0.25, 0.1563, 0.3125, 0.125, 0.3125, 0.125, 0.25, 0.1563, 0.6875, 0.1563, 0.75, 0.125, 0.75, 0.125, 0.6875, 0.1562, 0.1875, 0.1563, 0.25, 0.125, 0.25, 0.125, 0.1875, 0.1563, 0.625, 0.1563, 0.6875, 0.125, 0.6875, 0.125, 0.625, 0.1563, 0.125, 0.1562, 0.1875, 0.125, 0.1875, 0.125, 0.125, 0.1562, 0.5625, 0.1563, 0.625, 0.125, 0.625, 0.125, 0.5625, 0.1563, 0.0625, 0.1563, 0.125, 0.125, 0.125, 0.125, 0.0625, 0.1562, 0.5, 0.1562, 0.5625, 0.125, 0.5625, 0.125, 0.5, 0.1563, 0.9375, 0.1406, 1.0, 0.125, 0.9375, 0.1406, 0.0, 0.1563, 0.0625, 0.125, 0.0625, 0.1562, 0.4375, 0.1562, 0.5, 0.125, 0.5, 0.125, 0.4375, 0.1563, 0.875, 0.1563, 0.9375, 0.125, 0.9375, 0.125, 0.875, 0.125, 0.125, 0.125, 0.1875, 0.09375, 0.1875, 0.09375, 0.125, 0.125, 0.5625, 0.125, 0.625, 0.09375, 0.625, 0.09375, 0.5625, 0.125, 0.0625, 0.125, 0.125, 0.09375, 0.125, 0.09375, 0.0625, 0.125, 0.5, 0.125, 0.5625, 0.09375, 0.5625, 0.09375, 0.5, 0.125, 0.9375, 0.1094, 1.0, 0.09375, 0.9375, 0.1094, 0.0, 0.125, 0.0625, 0.09375, 0.0625, 0.125, 0.4375, 0.125, 0.5, 0.09375, 0.5, 0.09375, 0.4375, 0.125, 0.875, 0.125, 0.9375, 0.09375, 0.9375, 0.09375, 0.875, 0.125, 0.375, 0.125, 0.4375, 0.09375, 0.4375, 0.09375, 0.375, 0.125, 0.8125, 0.125, 0.875, 0.09375, 0.875, 0.09375, 0.8125, 0.125, 0.3125, 0.125, 0.375, 0.09375, 0.375, 0.09375, 0.3125, 0.125, 0.75, 0.125, 0.8125, 0.09375, 0.8125, 0.09375, 0.75, 0.125, 0.25, 0.125, 0.3125, 0.09375, 0.3125, 0.09375, 0.25, 0.125, 0.6875, 0.125, 0.75, 0.09375, 0.75, 0.09375, 0.6875, 0.875, 0.25, 0.875, 0.1875, 0.875, 0.1875, 0.875, 0.25, 0.125, 0.625, 0.125, 0.6875, 0.09375, 0.6875, 0.09375, 0.625, 0.09375, 0.8125, 0.09375, 0.875, 0.0625, 0.875, 0.0625, 0.8125, 0.09375, 0.3125, 0.09375, 0.375, 0.0625, 0.375, 0.0625, 0.3125, 0.09375, 0.75, 0.09375, 0.8125, 0.0625, 0.8125, 0.0625, 0.75, 0.09375, 0.25, 0.09375, 0.3125, 0.0625, 0.3125, 0.0625, 0.25, 0.09375, 0.6875, 0.09375, 0.75, 0.0625, 0.75, 0.0625, 0.6875, 0.09375, 0.1875, 0.09375, 0.25, 0.0625, 0.25, 0.0625, 0.1875, 0.09375, 0.625, 0.09375, 0.6875, 0.0625, 0.6875, 0.0625, 0.625, 0.09375, 0.125, 0.09375, 0.1875, 0.0625, 0.1875, 0.0625, 0.125, 0.09375, 0.5625, 0.09375, 0.625, 0.0625, 0.625, 0.0625, 0.5625, 0.09375, 0.0625, 0.09375, 0.125, 0.0625, 0.125, 0.0625, 0.0625, 0.09375, 0.5, 0.09375, 0.5625, 0.0625, 0.5625, 0.0625, 0.5, 0.09375, 0.9375, 0.07813, 1.0, 0.0625, 0.9375, 0.07813, 0.0, 0.09375, 0.0625, 0.0625, 0.0625, 0.09375, 0.4375, 0.09375, 0.5, 0.0625, 0.5, 0.0625, 0.4375, 0.09375, 0.875, 0.09375, 0.9375, 0.0625, 0.9375, 0.0625, 0.875, 0.09375, 0.375, 0.09375, 0.4375, 0.0625, 0.4375, 0.0625, 0.375, 0.0625, 0.5625, 0.0625, 0.625, 0.03125, 0.625, 0.03125, 0.5625, 0.0625, 0.0625, 0.0625, 0.125, 0.03125, 0.125, 0.03125, 0.0625, 0.0625, 0.5, 0.0625, 0.5625, 0.03125, 0.5625, 0.03125, 0.5, 0.0625, 0.9375, 0.04688, 1.0, 0.03125, 0.9375, 0.04688, 0.0, 0.0625, 0.0625, 0.03125, 0.0625, 0.0625, 0.4375, 0.0625, 0.5, 0.03125, 0.5, 0.03125, 0.4375, 0.0625, 0.875, 0.0625, 0.9375, 0.03125, 0.9375, 0.03125, 0.875, 0.0625, 0.375, 0.0625, 0.4375, 0.03125, 0.4375, 0.03125, 0.375, 0.0625, 0.8125, 0.0625, 0.875, 0.03125, 0.875, 0.03125, 0.8125, 0.0625, 0.3125, 0.0625, 0.375, 0.03125, 0.375, 0.03125, 0.3125, 0.0625, 0.75, 0.0625, 0.8125, 0.03125, 0.8125, 0.03125, 0.75, 0.0625, 0.25, 0.0625, 0.3125, 0.03125, 0.3125, 0.03125, 0.25, 0.0625, 0.6875, 0.0625, 0.75, 0.03125, 0.75, 0.03125, 0.6875, 0.0625, 0.1875, 0.0625, 0.25, 0.03125, 0.25, 0.03125, 0.1875, 0.0625, 0.625, 0.0625, 0.6875, 0.03125, 0.6875, 0.03125, 0.625, 0.0625, 0.125, 0.0625, 0.1875, 0.03125, 0.1875, 0.03125, 0.125, 0.03125, 0.3125, 0.03125, 0.375, 0.0, 0.375, 2.98e-08, 0.3125, 0.03125, 0.75, 0.03125, 0.8125, 0.0, 0.8125, 2.98e-08, 0.75, 0.03125, 0.25, 0.03125, 0.3125, 2.98e-08, 0.3125, 2.98e-08, 0.25, 0.03125, 0.6875, 0.03125, 0.75, 2.98e-08, 0.75, 2.98e-08, 0.6875, 0.03125, 0.1875, 0.03125, 0.25, 2.98e-08, 0.25, 0.0, 0.1875, 0.03125, 0.625, 0.03125, 0.6875, 0.03125, 0.6875, 0.03125, 0.625, 0.03125, 0.125, 0.03125, 0.1875, 0.0, 0.1875, 2.98e-08, 0.125, 0.03125, 0.5625, 0.03125, 0.625, 0.0, 0.625, 0.0, 0.5625, 0.03125, 0.0625, 0.03125, 0.125, 2.98e-08, 0.125, 8.941e-08, 0.0625, 0.03125, 0.5, 0.03125, 0.5625, 0.0, 0.5625, 0.0, 0.5, 0.03125, 0.9375, 0.01563, 1.0, 8.941e-08, 0.9375, 0.01563, 0.0, 0.03125, 0.0625, 8.941e-08, 0.0625, 0.03125, 0.4375, 0.03125, 0.5, 0.0, 0.5, 0.0, 0.4375, 0.03125, 0.875, 0.03125, 0.9375, 8.941e-08, 0.9375, 2.98e-08, 0.875, 0.03125, 0.375, 0.03125, 0.4375, 0.0, 0.4375, 0.0, 0.375, 0.03125, 0.8125, 0.03125, 0.875, 2.98e-08, 0.875, 0.0, 0.8125, 1.0, 0.0625, 1.0, 0.125, 0.9688, 0.125, 0.9688, 0.0625, 1.0, 0.5, 1.0, 0.5625, 0.9688, 0.5625, 0.9687, 0.5, 1.0, 0.9375, 0.9844, 1.0, 0.9688, 0.9375, 0.9844, 0.0, 1.0, 0.0625, 0.9688, 0.0625, 1.0, 0.4375, 1.0, 0.5, 0.9687, 0.5, 0.9688, 0.4375, 1.0, 0.875, 1.0, 0.9375, 0.9688, 0.9375, 0.9688, 0.875, 1.0, 0.375, 1.0, 0.4375, 0.9688, 0.4375, 0.9687, 0.375, 1.0, 0.8125, 1.0, 0.875, 0.9688, 0.875, 0.9688, 0.8125, 1.0, 0.3125, 1.0, 0.375, 0.9687, 0.375, 0.9688, 0.3125, 1.0, 0.75, 1.0, 0.8125, 0.9688, 0.8125, 0.9688, 0.75, 1.0, 0.25, 1.0, 0.3125, 0.9688, 0.3125, 0.9688, 0.25, 1.0, 0.6875, 1.0, 0.75, 0.9688, 0.75, 0.9688, 0.6875, 1.0, 0.1875, 1.0, 0.25, 0.9688, 0.25, 0.9688, 0.1875, 0.0, 0.625, 0.03125, 0.625, 0.03125, 0.625, 0.0, 0.625, 1.0, 0.125, 1.0, 0.1875, 0.9688, 0.1875, 0.9688, 0.125, 1.0, 0.5625, 1.0, 0.625, 0.9688, 0.625, 0.9688, 0.5625, 0.9688, 0.25, 0.9688, 0.3125, 0.9375, 0.3125, 0.9375, 0.25, 0.9688, 0.6875, 0.9688, 0.75, 0.9375, 0.75, 0.9375, 0.6875, 0.9688, 0.1875, 0.9688, 0.25, 0.9375, 0.25, 0.9375, 0.1875, 0.9688, 0.625, 0.9688, 0.6875, 0.9375, 0.6875, 0.9375, 0.625, 0.9688, 0.125, 0.9688, 0.1875, 0.9375, 0.1875, 0.9375, 0.125, 0.9688, 0.5625, 0.9688, 0.625, 0.9375, 0.625, 0.9375, 0.5625, 0.9688, 0.0625, 0.9688, 0.125, 0.9375, 0.125, 0.9375, 0.0625, 0.9687, 0.5, 0.9688, 0.5625, 0.9375, 0.5625, 0.9375, 0.5, 0.9688, 0.9375, 0.9531, 1.0, 0.9375, 0.9375, 0.9531, 0.0, 0.9688, 0.0625, 0.9375, 0.0625, 0.9688, 0.4375, 0.9687, 0.5, 0.9375, 0.5, 0.9375, 0.4375, 0.9688, 0.875, 0.9688, 0.9375, 0.9375, 0.9375, 0.9375, 0.875, 0.9687, 0.375, 0.9688, 0.4375, 0.9375, 0.4375, 0.9375, 0.375, 0.9688, 0.8125, 0.9688, 0.875, 0.9375, 0.875, 0.9375, 0.8125, 0.9688, 0.3125, 0.9687, 0.375, 0.9375, 0.375, 0.9375, 0.3125, 0.9688, 0.75, 0.9688, 0.8125, 0.9375, 0.8125, 0.9375, 0.75, 0.9375, 0.9375, 0.9219, 1.0, 0.9062, 0.9375, 0.9219, 0.0, 0.9375, 0.0625, 0.9062, 0.0625, 0.9375, 0.4375, 0.9375, 0.5, 0.9062, 0.5, 0.9062, 0.4375, 0.9375, 0.875, 0.9375, 0.9375, 0.9062, 0.9375, 0.9062, 0.875, 0.9375, 0.375, 0.9375, 0.4375, 0.9062, 0.4375, 0.9062, 0.375, 0.9375, 0.8125, 0.9375, 0.875, 0.9062, 0.875, 0.9062, 0.8125, 0.9375, 0.3125, 0.9375, 0.375, 0.9062, 0.375, 0.9062, 0.3125, 0.9375, 0.75, 0.9375, 0.8125, 0.9062, 0.8125, 0.9062, 0.75, 0.9375, 0.25, 0.9375, 0.3125, 0.9062, 0.3125, 0.9062, 0.25, 0.9375, 0.6875, 0.9375, 0.75, 0.9062, 0.75, 0.9062, 0.6875, 0.9375, 0.1875, 0.9375, 0.25, 0.9062, 0.25, 0.9062, 0.1875, 0.9375, 0.625, 0.9375, 0.6875, 0.9062, 0.6875, 0.9062, 0.625, 0.9375, 0.125, 0.9375, 0.1875, 0.9062, 0.1875, 0.9062, 0.125, 0.9375, 0.5625, 0.9375, 0.625, 0.9062, 0.625, 0.9062, 0.5625, 0.9375, 0.0625, 0.9375, 0.125, 0.9062, 0.125, 0.9062, 0.0625, 0.9375, 0.5, 0.9375, 0.5625, 0.9062, 0.5625, 0.9062, 0.5, 0.9062, 0.6875, 0.9062, 0.75, 0.875, 0.75, 0.875, 0.6875, 0.09375, 0.1875, 0.125, 0.1875, 0.125, 0.1875, 0.09375, 0.1875, 0.9062, 0.625, 0.9062, 0.6875, 0.875, 0.6875, 0.875, 0.625, 0.9062, 0.125, 0.9062, 0.1875, 0.875, 0.1875, 0.875, 0.125, 0.9062, 0.5625, 0.9062, 0.625, 0.875, 0.625, 0.875, 0.5625, 0.9062, 0.0625, 0.9062, 0.125, 0.875, 0.125, 0.875, 0.0625, 0.9062, 0.5, 0.9062, 0.5625, 0.875, 0.5625, 0.875, 0.5, 0.9062, 0.9375, 0.8906, 1.0, 0.875, 0.9375, 0.8906, 0.0, 0.9062, 0.0625, 0.875, 0.0625, 0.9062, 0.4375, 0.9062, 0.5, 0.875, 0.5, 0.875, 0.4375, 0.9062, 0.875, 0.9062, 0.9375, 0.875, 0.9375, 0.875, 0.875, 0.9062, 0.375, 0.9062, 0.4375, 0.875, 0.4375, 0.875, 0.375, 0.9062, 0.8125, 0.9062, 0.875, 0.875, 0.875, 0.875, 0.8125, 0.9062, 0.3125, 0.9062, 0.375, 0.875, 0.375, 0.875, 0.3125, 0.9062, 0.75, 0.9062, 0.8125, 0.875, 0.8125, 0.875, 0.75, 0.9062, 0.25, 0.9062, 0.3125, 0.875, 0.3125, 0.875, 0.25, 0.875, 0.4375, 0.875, 0.5, 0.8437, 0.5, 0.8438, 0.4375, 0.875, 0.875, 0.875, 0.9375, 0.8438, 0.9375, 0.8438, 0.875, 0.875, 0.375, 0.875, 0.4375, 0.8438, 0.4375, 0.8438, 0.375, 0.875, 0.8125, 0.875, 0.875, 0.8438, 0.875, 0.8438, 0.8125, 0.875, 0.3125, 0.875, 0.375, 0.8438, 0.375, 0.8438, 0.3125, 0.875, 0.75, 0.875, 0.8125, 0.8438, 0.8125, 0.8438, 0.75, 0.875, 0.25, 0.875, 0.3125, 0.8438, 0.3125, 0.8438, 0.25, 0.875, 0.6875, 0.875, 0.75, 0.8438, 0.75, 0.8438, 0.6875, 0.875, 0.1875, 0.875, 0.25, 0.8438, 0.25, 0.8438, 0.1875, 0.875, 0.625, 0.875, 0.6875, 0.8438, 0.6875, 0.8438, 0.625, 0.875, 0.125, 0.875, 0.1875, 0.8438, 0.1875, 0.8438, 0.125, 0.875, 0.5625, 0.875, 0.625, 0.8438, 0.625, 0.8438, 0.5625, 0.875, 0.0625, 0.875, 0.125, 0.8438, 0.125, 0.8438, 0.0625, 0.875, 0.5, 0.875, 0.5625, 0.8438, 0.5625, 0.8437, 0.5, 0.875, 0.9375, 0.8594, 1.0, 0.8438, 0.9375, 0.8594, 0.0, 0.875, 0.0625, 0.8438, 0.0625, 0.8438, 0.1875, 0.8438, 0.25, 0.8125, 0.25, 0.8125, 0.1875, 0.8438, 0.625, 0.8438, 0.6875, 0.8125, 0.6875, 0.8125, 0.625, 0.8438, 0.125, 0.8438, 0.1875, 0.8125, 0.1875, 0.8125, 0.125, 0.8438, 0.5625, 0.8438, 0.625, 0.8125, 0.625, 0.8125, 0.5625, 0.8438, 0.0625, 0.8438, 0.125, 0.8125, 0.125, 0.8125, 0.0625, 0.8437, 0.5, 0.8438, 0.5625, 0.8125, 0.5625, 0.8125, 0.5, 0.8438, 0.9375, 0.8281, 1.0, 0.8125, 0.9375, 0.8281, 0.0, 0.8438, 0.0625, 0.8125, 0.0625, 0.8438, 0.4375, 0.8437, 0.5, 0.8125, 0.5, 0.8125, 0.4375, 0.8438, 0.875, 0.8438, 0.9375, 0.8125, 0.9375, 0.8125, 0.875, 0.8438, 0.375, 0.8438, 0.4375, 0.8125, 0.4375, 0.8125, 0.375, 0.8438, 0.8125, 0.8438, 0.875, 0.8125, 0.875, 0.8125, 0.8125, 0.8438, 0.3125, 0.8438, 0.375, 0.8125, 0.375, 0.8125, 0.3125, 0.8438, 0.75, 0.8438, 0.8125, 0.8125, 0.8125, 0.8125, 0.75, 0.8438, 0.25, 0.8438, 0.3125, 0.8125, 0.3125, 0.8125, 0.25, 0.8438, 0.6875, 0.8438, 0.75, 0.8125, 0.75, 0.8125, 0.6875, 0.8125, 0.875, 0.8125, 0.9375, 0.7812, 0.9375, 0.7812, 0.875, 0.8125, 0.375, 0.8125, 0.4375, 0.7812, 0.4375, 0.7812, 0.375, 0.8125, 0.8125, 0.8125, 0.875, 0.7812, 0.875, 0.7812, 0.8125, 0.8125, 0.3125, 0.8125, 0.375, 0.7812, 0.375, 0.7812, 0.3125, 0.8125, 0.75, 0.8125, 0.8125, 0.7812, 0.8125, 0.7812, 0.75, 0.8125, 0.25, 0.8125, 0.3125, 0.7812, 0.3125, 0.7812, 0.25, 0.8125, 0.6875, 0.8125, 0.75, 0.7812, 0.75, 0.7812, 0.6875, 0.8125, 0.1875, 0.8125, 0.25, 0.7812, 0.25, 0.7812, 0.1875, 0.8125, 0.625, 0.8125, 0.6875, 0.7812, 0.6875, 0.7812, 0.625, 0.8125, 0.125, 0.8125, 0.1875, 0.7812, 0.1875, 0.7812, 0.125, 0.8125, 0.5625, 0.8125, 0.625, 0.7812, 0.625, 0.7812, 0.5625, 0.8125, 0.0625, 0.8125, 0.125, 0.7812, 0.125, 0.7812, 0.0625, 0.8125, 0.5, 0.8125, 0.5625, 0.7812, 0.5625, 0.7812, 0.5, 0.8125, 0.9375, 0.7969, 1.0, 0.7812, 0.9375, 0.7969, 0.0, 0.8125, 0.0625, 0.7812, 0.0625, 0.8125, 0.4375, 0.8125, 0.5, 0.7812, 0.5, 0.7812, 0.4375, 0.7812, 0.625, 0.7812, 0.6875, 0.75, 0.6875, 0.75, 0.625, 0.7812, 0.125, 0.7812, 0.1875, 0.75, 0.1875, 0.75, 0.125, 0.7812, 0.5625, 0.7812, 0.625, 0.75, 0.625, 0.75, 0.5625, 0.7812, 0.0625, 0.7812, 0.125, 0.75, 0.125, 0.75, 0.0625, 0.7812, 0.5, 0.7812, 0.5625, 0.75, 0.5625, 0.75, 0.5, 0.7812, 0.9375, 0.7656, 1.0, 0.75, 0.9375, 0.7656, 0.0, 0.7812, 0.0625, 0.75, 0.0625, 0.7812, 0.4375, 0.7812, 0.5, 0.75, 0.5, 0.75, 0.4375, 0.7812, 0.875, 0.7812, 0.9375, 0.75, 0.9375, 0.75, 0.875, 0.7812, 0.375, 0.7812, 0.4375, 0.75, 0.4375, 0.75, 0.375, 0.7812, 0.8125, 0.7812, 0.875, 0.75, 0.875, 0.75, 0.8125, 0.7812, 0.3125, 0.7812, 0.375, 0.75, 0.375, 0.75, 0.3125, 0.7812, 0.75, 0.7812, 0.8125, 0.75, 0.8125, 0.75, 0.75, 0.7812, 0.25, 0.7812, 0.3125, 0.75, 0.3125, 0.75, 0.25, 0.7812, 0.6875, 0.7812, 0.75, 0.75, 0.75, 0.75, 0.6875, 0.7812, 0.1875, 0.7812, 0.25, 0.75, 0.25, 0.75, 0.1875, 0.375, 0.1875, 0.4062, 0.1875, 0.4062, 0.1875, 0.375, 0.1875, 0.09375, 0.1875, 0.125, 0.1875, 0.125, 0.1875, 0.09375, 0.1875, 0.5938, 0.1875, 0.5938, 0.25, 0.5938, 0.25, 0.5938, 0.1875, 0.125, 0.25, 0.125, 0.25, 0.125, 0.25, 0.125, 0.25, 0.375, 0.25, 0.375, 0.1875, 0.375, 0.1875, 0.375, 0.25, 0.625, 0.25, 0.5938, 0.25, 0.5938, 0.25, 0.625, 0.25, 0.4062, 0.1875, 0.4062, 0.25, 0.4062, 0.25, 0.4062, 0.1875, 0.375, 0.1875, 0.4062, 0.1875, 0.4062, 0.1875, 0.375, 0.1875, 0.09375, 0.25, 0.09375, 0.1875, 0.09375, 0.1875, 0.09375, 0.25, 0.5938, 0.1875, 0.625, 0.1875, 0.625, 0.1875, 0.5938, 0.1875, 0.125, 0.1875, 0.125, 0.25, 0.125, 0.25, 0.125, 0.1875, 0.125, 0.25, 0.09375, 0.25, 0.09375, 0.25, 0.125, 0.25, 0.875, 0.1875, 0.9062, 0.1875, 0.9062, 0.1875, 0.875, 0.1875, 0.5938, 0.25, 0.5938, 0.1875, 0.5938, 0.1875, 0.5938, 0.25, 0.9062, 0.25, 0.875, 0.25, 0.875, 0.25, 0.9062, 0.25, 0.625, 0.1875, 0.625, 0.25, 0.625, 0.25, 0.625, 0.1875, 0.4687, 0.6875, 0.4687, 0.6875, 0.5, 0.6875, 0.5, 0.6875, 0.5, 0.6875, 0.5, 0.6875, 0.5312, 0.6875, 0.5312, 0.6875, 0.5, 0.75, 0.4688, 0.75, 0.4688, 0.75, 0.5, 0.75, 0.4688, 0.75, 0.4687, 0.6875, 0.4687, 0.6875, 0.4688, 0.75, 0.5, 0.6875, 0.5, 0.6875, 0.5312, 0.6875, 0.5312, 0.6875, 0.5312, 0.75, 0.5, 0.75, 0.5, 0.75, 0.5312, 0.75, 0.5312, 0.6875, 0.5312, 0.75, 0.5312, 0.75, 0.5312, 0.6875, 0.5312, 0.75, 0.5, 0.75, 0.5, 0.75, 0.5312, 0.75, 0.4688, 0.75, 0.4687, 0.6875, 0.4687, 0.6875, 0.4688, 0.75, 0.5312, 0.75, 0.5, 0.75, 0.5, 0.75, 0.5312, 0.75, 0.5312, 0.6875, 0.5312, 0.75, 0.5312, 0.75, 0.5312, 0.6875, 0.5, 0.75, 0.4688, 0.75, 0.4688, 0.75, 0.5, 0.75, 0.5, 0.6875, 0.5, 0.6875, 0.5312, 0.6875, 0.5312, 0.6875, 0.5312, 0.6875, 0.5, 0.75, 0.4688, 0.75, 0.4688, 0.75, 0.5, 0.75, 0.5, 0.75, 0.4688, 0.75, 0.4688, 0.75, 0.5, 0.75, 0.5, 0.6875, 0.5, 0.6875, 0.5312, 0.6875, 0.5312, 0.6875, 0.4687, 0.6875, 0.4687, 0.6875, 0.5, 0.6875, 0.5, 0.6875, 0.4688, 0.75, 0.4687, 0.6875, 0.4687, 0.6875, 0.4688, 0.75, 0.4688, 0.75, 0.4687, 0.6875, 0.4687, 0.6875, 0.4688, 0.75, 0.4687, 0.6875, 0.4687, 0.6875, 0.5, 0.6875, 0.5, 0.6875, 0.4687, 0.6875, 0.4687, 0.6875, 0.4687, 0.6875, 0.5, 0.6875, 0.5, 0.6875, 0.4688, 0.75, 0.4687, 0.6875, 0.4687, 0.6875, 0.4687, 0.6875, 0.4688, 0.75, 0.5312, 0.75, 0.5, 0.75, 0.5, 0.75, 0.5312, 0.75, 0.5312, 0.6875, 0.5312, 0.75, 0.5312, 0.75, 0.5312, 0.6875, 0.5312, 0.6875, 0.5, 0.6875, 0.5, 0.6875, 0.5312, 0.6875, 0.5312, 0.6875, 0.5, 0.75, 0.4688, 0.75, 0.4688, 0.75, 0.5, 0.75, 0.5312, 0.75, 0.5, 0.75, 0.5, 0.75, 0.5312, 0.75, 0.5312, 0.6875, 0.5312, 0.75, 0.5312, 0.75, 0.5312, 0.6875, 0.5, 0.75, 0.4688, 0.75, 0.4688, 0.75, 0.5, 0.75, 0.5, 0.6875, 0.5, 0.6875, 0.5312, 0.6875, 0.5312, 0.6875, 0.4688, 0.75, 0.4687, 0.6875, 0.4687, 0.6875, 0.4688, 0.75, 0.4687, 0.6875, 0.4687, 0.6875, 0.5, 0.6875, 0.5, 0.6875, 0.4687, 0.6875, 0.4687, 0.6875, 0.5, 0.6875, 0.5, 0.6875, 0.4688, 0.75, 0.4687, 0.6875, 0.4687, 0.6875, 0.4688, 0.75, 0.5312, 0.75, 0.5, 0.75, 0.5, 0.75, 0.5312, 0.75, 0.5312, 0.6875, 0.5312, 0.75, 0.5312, 0.75, 0.5312, 0.6875, 0.5, 0.6875, 0.5, 0.6875, 0.5312, 0.6875, 0.5312, 0.6875, 0.5, 0.75, 0.4688, 0.75, 0.4688, 0.75, 0.5, 0.75, 0.5312, 0.75, 0.5, 0.75, 0.5, 0.75, 0.5312, 0.75, 0.5312, 0.6875, 0.5312, 0.75, 0.5312, 0.75, 0.5312, 0.6875, 0.5, 0.75, 0.4688, 0.75, 0.4688, 0.75, 0.5, 0.75, 0.5, 0.6875, 0.5, 0.6875, 0.5312, 0.6875, 0.5312, 0.6875, 0.5312, 0.75, 0.5, 0.75, 0.5, 0.75, 0.5312, 0.75, 0.4688, 0.75, 0.4687, 0.6875, 0.4687, 0.6875, 0.4688, 0.75, 0.4687, 0.6875, 0.4687, 0.6875, 0.5, 0.6875, 0.5, 0.6875, 0.4688, 0.75, 0.4687, 0.6875, 0.4687, 0.6875, 0.4688, 0.75, 0.5312, 0.75, 0.5, 0.75, 0.5, 0.75, 0.5312, 0.75, 0.5312, 0.6875, 0.5312, 0.75, 0.5312, 0.75, 0.5312, 0.6875, 0.4687, 0.6875, 0.4687, 0.6875, 0.5, 0.6875, 0.5, 0.6875, 0.5, 0.6875, 0.5, 0.6875, 0.5312, 0.6875, 0.5312, 0.6875, 0.5312, 0.6875, 0.5312, 0.75, 0.5312, 0.75, 0.5312, 0.6875, 0.5, 0.75, 0.4688, 0.75, 0.4688, 0.75, 0.5, 0.75, 0.5, 0.6875, 0.5, 0.6875, 0.5312, 0.6875, 0.5312, 0.6875, 0.4687, 0.6875, 0.4687, 0.6875, 0.5, 0.6875, 0.5, 0.6875, 0.4688, 0.75, 0.4687, 0.6875, 0.4687, 0.6875, 0.4688, 0.75, 0.5312, 0.75, 0.5, 0.75, 0.5, 0.75, 0.5312, 0.75, 0.5312, 0.6875, 0.5312, 0.75, 0.5312, 0.75, 0.5312, 0.6875, 0.5, 0.75, 0.4688, 0.75, 0.4688, 0.75, 0.5, 0.75, 0.4687, 0.6875, 0.4687, 0.6875, 0.2158, 0.3165, 0.0, 0.0, 0.2158, 0.3165, 0.4687, 0.6875, 0.4687, 0.6875, 0.4688, 0.6875, 0.4688, 0.6875, 0.4687, 0.6875, 0.4687, 0.6875, 0.4687, 0.6875, 0.4687, 0.6875, 0.4687, 0.6875, 0.4687, 0.6875, 0.4687, 0.6875, 0.4687, 0.6875, 0.4687, 0.6875, 0.4687, 0.6875, 0.4687, 0.6875, 0.4687, 0.6875, 0.0, 0.0, 0.0, 0.0, 0.0, 0.0, 0.0, 0.0, 0.0, 0.0, 0.0, 0.0, 0.0, 0.0, 0.5312, 0.6875, 0.5312, 0.6875, 0.5312, 0.6875, 0.0, 0.0, 0.0, 0.0, 0.0, 0.0, 0.0, 0.0, 0.5312, 0.6875, 0.0, 0.0, 0.0, 0.0, 0.2656, 0.3438, 0.3449, 0.4463, 0.2656, 0.3438, 0.0, 0.0, 0.1585, 0.2051, 0.4241, 0.5488, 0.3169, 0.4102, 0.1585, 0.2051, 0.0, 0.0, 0.2656, 0.3438, 0.3169, 0.4102, 0.4241, 0.5488, 0.2656, 0.3438, 0.0, 0.0, 0.5312, 0.6875, 0.5312, 0.6875, 0.5312, 0.6875, 0.5312, 0.6875, 0.03125, 0.625, 0.03125, 0.6875, 0.03125, 0.6875, 0.03125, 0.625, 0.03125, 0.6875, 2.98e-08, 0.6875, 2.98e-08, 0.6875, 0.03125, 0.6875, 0.03125, 0.6875, 2.98e-08, 0.6875, 2.98e-08, 0.6875, 0.03125, 0.6875, 0.9687, 0.625, 1.0, 0.625, 1.0, 0.625, 0.9688, 0.625, 1.0, 0.6875, 0.9688, 0.6875, 0.9688, 0.6875, 1.0, 0.6875, 0.9688, 0.6875, 0.9687, 0.625, 0.9688, 0.625, 0.9688, 0.6875, 0.9688, 0.6875, 0.9688, 0.625, 0.9688, 0.625, 0.9688, 0.6875, 0.9688, 0.625, 1.0, 0.625, 1.0, 0.625, 0.9688, 0.625, 1.0, 0.6875, 0.9688, 0.6875, 0.9688, 0.6875, 1.0, 0.6875, 0.0, 0.625, 0.03125, 0.625, 0.03125, 0.625, 0.0, 0.625, 0.9688, 0.625, 1.0, 0.625, 1.0, 0.625, 0.9688, 0.625, 0.9688, 0.6875, 0.9688, 0.625, 0.9688, 0.625, 0.9688, 0.6875, 0.03125, 0.625, 0.03125, 0.6875, 2.98e-08, 0.6875, 0.0, 0.625, 1.0, 0.625, 1.0, 0.6875, 0.9688, 0.6875, 0.9688, 0.625, 0.03125, 0.6875, 2.98e-08, 0.6875, 2.98e-08, 0.6875, 0.03125, 0.6875, 0.03125, 0.625, 0.03125, 0.6875, 0.03125, 0.6875, 0.03125, 0.625, 1.0, 0.6875, 0.9688, 0.6875, 0.9688, 0.6875, 1.0, 0.6875, 0.0, 0.625, 0.03125, 0.625, 0.03125, 0.625, 0.0, 0.625, 0.9688, 0.6875, 0.9688, 0.625, 0.9687, 0.625, 0.9688, 0.6875, 1.0, 0.6875, 0.9688, 0.6875, 0.9688, 0.6875, 1.0, 0.6875, 0.9688, 0.625, 1.0, 0.625, 1.0, 0.625, 0.9687, 0.625, 0.03125, 0.6875, 2.98e-08, 0.6875, 2.98e-08, 0.6875, 0.03125, 0.6875, 0.0, 0.625, 0.03125, 0.625, 0.03125, 0.625, 0.0, 0.625, 0.03125, 0.625, 0.03125, 0.6875, 0.03125, 0.6875, 0.03125, 0.625, 0.4687, 0.6875, 0.4687, 0.6875, 0.4687, 0.6875, 0.4687, 0.6875, 0.5312, 0.6875, 0.5312, 0.6875, 0.5312, 0.6875, 0.5312, 0.6875, 0.0, 0.0, 0.2158, 0.3165, 0.2158, 0.3165, 0.0, 0.0, 0.4687, 0.6875, 0.4687, 0.6875, 0.4687, 0.6875, 0.4687, 0.6875, 0.4687, 0.6875, 0.4687, 0.6875, 0.4688, 0.6875, 0.4687, 0.6875, 0.4687, 0.6875, 0.0, 0.0, 0.2158, 0.3165, 0.4688, 0.6875, 0.4687, 0.6875, 0.5312, 0.6875, 0.5312, 0.6875, 0.4241, 0.5488, 0.3169, 0.4102, 0.5312, 0.6875, 0.5312, 0.6875, 0.3169, 0.4102, 0.4241, 0.5488, 0.5312, 0.6875, 0.5312, 0.6875, 0.5312, 0.6875, 0.5312, 0.6875, 0.3169, 0.4102, 0.3169, 0.4102, 0.4241, 0.5488, 0.4241, 0.5488, 0.3169, 0.4102, 0.3169, 0.4102, 0.5312, 0.6875, 0.5312, 0.6875, 0.4241, 0.5488, 0.4688, 0.6875, 0.4687, 0.6875, 0.4687, 0.6875, 0.4688, 0.6875, 0.4241, 0.5488, 0.4241, 0.5488, 0.3169, 0.4102, 0.3169, 0.4102, 0.5312, 0.6875, 0.5312, 0.6875, 0.5312, 0.6875, 0.5312, 0.6875, 0.4687, 0.6875, 0.4687, 0.6875, 0.4687, 0.6875, 0.4687, 0.6875, 0.2158, 0.3165, 0.4688, 0.6875, 0.4688, 0.6875, 0.2158, 0.3165, 0.4687, 0.6875, 0.4687, 0.6875, 0.4687, 0.6875, 0.4687, 0.6875, 0.4687, 0.6875, 0.4687, 0.6875, 0.4687, 0.6875, 0.4687, 0.6875, 0.4687, 0.6875, 0.4687, 0.6875, 0.4687, 0.6875, 0.4687, 0.6875, 0.5312, 0.6875, 0.5312, 0.6875, 0.2656, 0.3438, 0.3449, 0.4463, 0.5312, 0.6875, 0.5312, 0.6875, 0.3449, 0.4463, 0.4241, 0.5488, 0.4241, 0.5488, 0.3449, 0.4463, 0.1585, 0.2051, 0.3169, 0.4102, 0.625, 0.1875, 0.625, 0.25, 0.5938, 0.25, 0.5938, 0.1875, 0.4062, 0.1875, 0.4062, 0.25, 0.375, 0.25, 0.375, 0.1875, 0.125, 0.1875, 0.125, 0.25, 0.09375, 0.25, 0.09375, 0.1875, 0.9062, 0.1875, 0.9062, 0.25, 0.875, 0.25, 0.875, 0.1875, 0.625, 0.1875, 0.625, 0.25, 0.625, 0.25, 0.625, 0.1875, 0.9062, 0.25, 0.875, 0.25, 0.875, 0.25, 0.9062, 0.25, 0.875, 0.25, 0.875, 0.1875, 0.875, 0.1875, 0.875, 0.25, 0.5938, 0.1875, 0.5938, 0.1875, 0.5938, 0.1875, 0.5938, 0.1875, 0.09375, 0.25, 0.09375, 0.1875, 0.09375, 0.1875, 0.09375, 0.25, 0.4062, 0.25, 0.4062, 0.1875, 0.4062, 0.1875, 0.4062, 0.25, 0.125, 0.25, 0.125, 0.1875, 0.125, 0.1875, 0.125, 0.25, 0.5938, 0.1875, 0.625, 0.1875, 0.625, 0.1875, 0.5938, 0.1875, 0.125, 0.25, 0.09375, 0.25, 0.09375, 0.25, 0.125, 0.25, 0.4062, 0.1875, 0.4062, 0.1875, 0.4062, 0.1875, 0.4062, 0.1875, 0.9062, 0.1875, 0.9062, 0.25, 0.9062, 0.25, 0.9062, 0.1875, 0.375, 0.25, 0.375, 0.1875, 0.375, 0.1875, 0.375, 0.25, 0.4062, 0.25, 0.375, 0.25, 0.375, 0.25, 0.4062, 0.25, 0.5938, 0.25, 0.5938, 0.1875, 0.5938, 0.1875, 0.5938, 0.25, 0.625, 0.25, 0.5938, 0.25, 0.5938, 0.25, 0.625, 0.25, 0.4062, 0.1875, 0.4062, 0.25, 0.4062, 0.25, 0.4062, 0.1875, 0.375, 0.25, 0.375, 0.25, 0.375, 0.25, 0.375, 0.25, 0.625, 0.25, 0.5938, 0.25, 0.5938, 0.25, 0.625, 0.25, 0.4062, 0.25, 0.375, 0.25, 0.375, 0.25, 0.4062, 0.25, 0.5938, 0.25, 0.625, 0.25, 0.625, 0.25, 0.5938, 0.25, 0.625, 0.25, 0.625, 0.25, 0.625, 0.25, 0.625, 0.25, 0.375, 0.25, 0.4062, 0.25, 0.4062, 0.25, 0.375, 0.25, 0.4062, 0.1875, 0.4062, 0.25, 0.4062, 0.25, 0.4062, 0.1875, 0.5938, 0.25, 0.5938, 0.1875, 0.5938, 0.1875, 0.5938, 0.25, 0.875, 0.1875, 0.9062, 0.1875, 0.9062, 0.1875, 0.875, 0.1875, 0.875, 0.25, 0.875, 0.1875, 0.875, 0.1875, 0.875, 0.25, 0.125, 0.1875, 0.125, 0.25, 0.125, 0.25, 0.125, 0.1875, 0.09375, 0.1875, 0.125, 0.1875, 0.125, 0.1875, 0.09375, 0.1875, 0.09375, 0.1875, 0.09375, 0.1875, 0.09375, 0.1875, 0.09375, 0.1875, 0.875, 0.1875, 0.875, 0.25, 0.875, 0.25, 0.875, 0.1875, 0.9062, 0.1875, 0.9062, 0.1875, 0.9062, 0.1875, 0.9062, 0.1875, 0.875, 0.1875, 0.9062, 0.1875, 0.9062, 0.1875, 0.875, 0.1875, 0.125, 0.1875, 0.09375, 0.1875, 0.09375, 0.1875, 0.125, 0.1875, 0.875, 0.25, 0.875, 0.25, 0.875, 0.25, 0.875, 0.25, 0.125, 0.1875, 0.125, 0.25, 0.125, 0.25, 0.125, 0.1875, 0.9062, 0.1875, 0.875, 0.1875, 0.875, 0.1875, 0.9062, 0.1875])
me_sphere.materials.append(mat_main)
me_sphere.materials.append(mat_eye)
me_sphere.materials.append(mat_ear)
me_sphere.use_remesh_fix_poles = True
me_sphere.use_remesh_preserve_attributes = False
me_sphere.update()

# ---- objects
ob_sphere = bpy.data.objects.new('Sphere', me_sphere)

# ---- transforms, parenting, visibility, modifiers, constraints
ob_sphere.location = (0.0, 0.0, 0.0)

# ---- collection membership
col_collection.objects.link(ob_sphere)

# ---- scene / render settings (as saved in the file)
scene.frame_start = 1; scene.frame_end = 250; scene.frame_set(1)
scene.render.engine = 'BLENDER_EEVEE_NEXT'
scene.cycles.sampling_pattern = 'TABULATED_SOBOL'
scene.cycles.use_light_tree = False
scene.view_settings.view_transform = 'Filmic'
bpy.context.view_layer.update()

# ---- added for rendering (the .blend has no active camera and no usable light): camera, sun
cam_auto = bpy.data.cameras.new('AutoCamera')
cam_auto.lens = 50.0
cam_auto.sensor_width = 36.0
cam_auto.clip_end = 1000.0
ob_auto_camera = bpy.data.objects.new('AutoCamera', cam_auto)
scene.collection.objects.link(ob_auto_camera)
ob_auto_camera.location = (1.01308, -1.21829, 1.05623)
ob_auto_camera.rotation_euler = (1.09748, -7.21219e-08, 0.694738)
scene.camera = ob_auto_camera
light_auto_sun = bpy.data.lights.new('AutoSun', 'SUN')
light_auto_sun.energy = 3.0
light_auto_sun.angle = 0.0523599
ob_auto_sun = bpy.data.objects.new('AutoSun', light_auto_sun)
scene.collection.objects.link(ob_auto_sun)
ob_auto_sun.rotation_euler = (0.872665, 0.174533, 0.523599)
bpy.context.view_layer.update()
